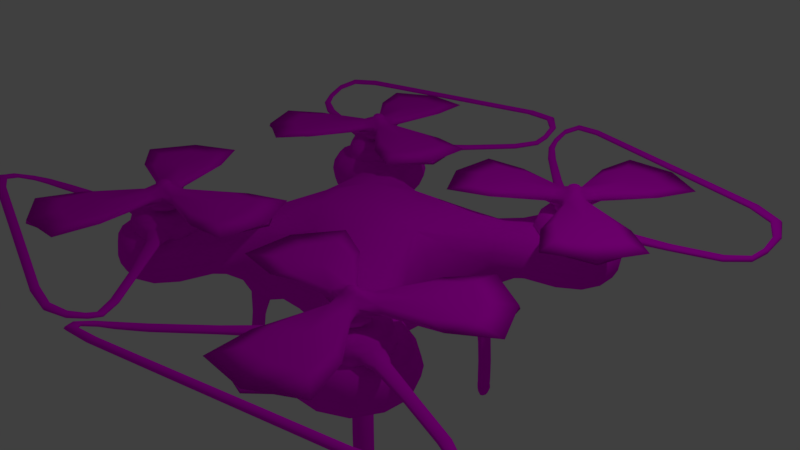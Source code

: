 # Source: Drone.blend  (saved by Blender 2.79.0; exported with 4.5.12 LTS)
import bpy
from mathutils import Matrix  # noqa: F401  (used for matrix-valued properties, if any)

bpy.ops.wm.read_factory_settings(use_empty=True)
scene = bpy.context.scene
scene.name = 'Scene'

# ---- collections
col_collection_1 = bpy.data.collections.new('Collection 1'); scene.collection.children.link(col_collection_1)

# ---- images (referenced by path relative to the original .blend; pixels are not part of the script)
import os
ASSET_DIR = os.environ.get("B2B_ASSET_DIR", "")  # directory of the original .blend (textures are referenced by path, not embedded)
HERE = os.path.dirname(os.path.abspath(__file__))  # packed textures are extracted next to this script under _unpacked/

def load_image(name, relpath, width, height, colorspace="sRGB"):
    """Load a texture the original file referenced (path relative to the .blend, or extracted next to this script)."""
    p = next((c for c in (os.path.join(HERE, relpath), os.path.join(ASSET_DIR, relpath)) if relpath and os.path.exists(c)), "")
    if p:
        img = bpy.data.images.load(p, check_existing=True)
        img.name = name
    else:  # same state as the original file: an image datablock whose file is absent (Cycles renders it pink)
        img = bpy.data.images.new(name, width, height)
        img.source = "FILE"
        img.filepath = "//" + (relpath or name)
    img.colorspace_settings.name = colorspace
    return img
img_drone_diffuse = load_image('Drone_Diffuse', 'Drone_Diffuse.png', 1024, 1024, 'sRGB')

# ---- materials (node trees are filled in below, after node groups)
mat_material = bpy.data.materials.new('Material')
mat_material.alpha_threshold = 0.0
mat_material.roughness = 0.5
mat_material.line_color = (0.0, 0.0, 0.0, 1.0)

# ---- material node trees
mat_material.use_nodes = True; mat_material.node_tree.nodes.clear()
_N = mat_material.node_tree.nodes; _L = mat_material.node_tree.links
n0 = _N.new('ShaderNodeOutputMaterial'); n0.name = 'Material Output'; n0.location = (300, 300)
n1 = _N.new('ShaderNodeBsdfDiffuse'); n1.name = 'Diffuse BSDF'; n1.location = (140, 304)
n2 = _N.new('ShaderNodeTexImage'); n2.name = 'Image Texture'; n2.location = (-25, 283)
n2.width = 140
n2.image = img_drone_diffuse
_L.new(n1.outputs[0], n0.inputs[0])
_L.new(n2.outputs[0], n1.inputs[0])
n0.is_active_output = True

# ---- world
world_world = bpy.data.worlds.new('World'); scene.world = world_world
world_world.color = (0.05088, 0.05088, 0.05088)
world_world.use_sun_shadow = False
world_world.sun_shadow_jitter_overblur = 0.0
world_world.cycles.sampling_method = 'MANUAL'

# ---- cameras
cam_camera = bpy.data.cameras.new('Camera')
cam_camera.clip_end = 100.0
cam_camera.lens = 35.0
cam_camera.sensor_width = 32.0
cam_camera.sensor_height = 18.0
cam_camera.ortho_scale = 7.314
cam_camera.dof.focus_distance = 0.0

# ---- lights
light_lamp = bpy.data.lights.new('Lamp', 'POINT')
light_lamp.transmission_factor = 0.0
light_lamp.cutoff_distance = 30.0
light_lamp.energy = 100.0
light_lamp.shadow_buffer_clip_start = 1.001
light_lamp.shadow_soft_size = 0.1
light_lamp.shadow_maximum_resolution = 0.006
light_lamp.use_absolute_resolution = True

# ---- meshes
me_cube = bpy.data.meshes.new('Cube')
me_cube.from_pydata([(-0.4389, -0.4389, 0.7295), (-1.353, -1.642, -0.2139), (-1.024, -1.704, 0.224), (-1.651, -1.334, 0.3913), (-1.334, -1.651, 0.3913), (-1.75, -2.201, 0.385), (-2.201, -1.75, 0.385), (-1.676, -1.024, -0.002571), (-1.642, -1.354, -0.2139), (-2.449, -1.95, 0.2458), (-1.95, -2.449, 0.2458), (-2.201, -1.75, -0.1569), (-1.75, -2.201, -0.1569), (-2.319, -1.345, -0.01092), (-1.345, -2.319, 0.24), (-0.26, -0.2743, -1.107), (-0.3299, -0.6966, -0.8654), (-0.7009, -0.3409, -0.8581), (-1.09, -0.9982, -2.094), (-1.147, -0.452, -0.07479), (-0.7651, -1.097, 0.5264), (-1.097, -0.7652, 0.5264), (-0.4521, -1.165, 0.3134), (-1.176, -0.9936, -2.086), (-0.452, -1.125, -0.08212), (-1.164, -0.4522, 0.3134), (-1.345, -2.319, -0.01092), (-2.319, -1.345, 0.24), (-1.95, -2.449, 0.00501), (-2.449, -1.95, 0.00501), (-1.704, -1.024, 0.224), (-1.024, -1.676, -0.002563), (-0.6474, -0.9278, -0.578), (-0.9372, -0.6617, -0.5706), (-0.6918, -1.071, -0.3954), (-1.097, -0.6881, -0.3867), (-1.199, -1.082, -0.3609), (-1.083, -1.199, -0.3622), (-1.14, -1.055, -2.133), (-1.046, -1.148, -2.133), (-1.188, -1.111, -2.086), (-0.9887, -1.18, -2.086), (-0.9873, -1.098, -2.094), (-1.103, -1.199, -2.086), (-1.055, -1.145, -0.8748), (-0.937, -1.053, -0.945), (-0.9436, -1.127, -0.8708), (-1.137, -1.059, -0.8722), (-1.126, -0.9449, -0.8679), (-1.037, -0.9558, -0.9447), (-1.097, -1.194, -1.63), (-0.9833, -1.096, -1.691), (-0.9834, -1.176, -1.629), (-1.181, -1.107, -1.628), (-1.169, -0.991, -1.627), (-1.085, -0.9973, -1.691), (-1.183, -1.11, -2.023), (-0.9906, -1.097, -2.022), (-1.172, -0.9972, -2.005), (-0.9919, -1.176, -2.023), (-1.102, -1.194, -2.005), (-1.089, -1.002, -2.038), (-1.089, -1.002, -2.022), (-1.102, -1.194, -2.024), (-0.9917, -1.176, -2.005), (-1.172, -0.9973, -2.023), (-0.9907, -1.097, -2.038), (-1.183, -1.11, -2.005), (-1.958, -1.64, 0.346), (-1.785, -1.795, 0.6271), (-1.635, -1.957, 0.346), (-1.805, -1.79, 0.6271), (-1.683, -1.361, 0.4707), (-0.8432, -2.755, 0.5119), (-2.965, -2.201, 0.4707), (-1.361, -1.678, 0.4707), (-1.91, -2.236, 0.4707), (-2.119, -1.482, 0.4707), (-1.973, -1.625, 0.5954), (-2.035, -1.865, 0.5954), (-1.858, -2.038, 0.5954), (-1.62, -1.972, 0.5954), (-1.558, -1.732, 0.5954), (-1.734, -1.559, 0.5954), (-1.921, -1.833, 0.6617), (-1.705, -1.889, 0.6617), (-1.799, -1.81, 0.6271), (-1.794, -1.787, 0.6271), (-1.788, -1.807, 0.6271), (-1.772, -1.704, 0.9458), (-1.821, -1.893, 0.9458), (-1.888, -1.708, 0.6617), (-1.672, -1.764, 0.6617), (-1.829, -1.923, 0.6617), (-1.764, -1.674, 0.6617), (-1.829, -1.808, 1.003), (-1.763, -1.789, 1.003), (-1.727, -1.867, 0.9458), (-1.891, -1.825, 0.9458), (-1.866, -1.73, 0.9458), (-1.702, -1.772, 0.9458), (-1.588, -1.741, 0.7185), (-1.98, -2.505, 0.889), (-1.951, -1.647, 0.7185), (-2.558, -1.048, 0.7753), (-2.005, -1.856, 0.7185), (-1.948, -1.84, 0.8321), (-1.642, -1.95, 0.7185), (-1.684, -1.909, 0.8321), (-1.851, -2.008, 0.7185), (-1.067, -1.059, 0.8322), (-1.742, -1.589, 0.7185), (-1.757, -1.646, 0.8321), (-0.2139, -1.362, 0.8322), (-2.966, -0.6463, 0.8321), (-2.21, -3.387, 0.8321), (-2.802, -1.537, 0.8321), (-1.52, -2.8, 0.8322), (-2.316, -1.286, 0.889), (-2.073, -0.7973, 0.8321), (-0.7661, -1.514, 0.7753), (-0.7913, -2.06, 0.8322), (-1.093, -1.604, 0.889), (-2.065, -2.833, 0.7753), (-2.525, -2.538, 0.8321), (-2.232, -1.919, 0.3933), (-1.474, -2.116, 0.3933), (-2.232, -1.919, 0.5481), (-1.474, -2.116, 0.5481), (-1.358, -1.997, 0.4707), (-1.59, -2.234, 0.4707), (-2.187, -2.082, 0.4707), (-2.277, -1.757, 0.4707), (-0.1554, -3.837, 0.7051), (-0.843, -2.755, 0.4516), (-0.7947, -2.709, 0.4819), (-0.8915, -2.8, 0.4816), (-3.927, -2.834, 0.7322), (-2.985, -2.128, 0.5009), (-2.985, -2.128, 0.4405), (-3.006, -2.055, 0.4707), (-3.443, -3.209, 0.7815), (-3.44, -3.207, 0.8417), (-0.1181, -3.868, 0.7377), (-3.88, -2.818, 0.6984), (-3.93, -2.835, 0.6719), (-0.07792, -3.9, 0.71), (-3.977, -2.852, 0.7057), (-0.1152, -3.869, 0.6775), (-3.394, -3.158, 0.8069), (-3.488, -3.257, 0.8162), (-0.6066, -4.01, 0.8151), (-1.567, -3.759, 0.8155), (-2.528, -3.508, 0.8159), (-0.6534, -3.892, 0.808), (-1.567, -3.647, 0.8077), (-2.481, -3.403, 0.8073), (-0.6315, -3.95, 0.8417), (-1.568, -3.702, 0.8417), (-2.504, -3.455, 0.8417), (-0.6285, -3.951, 0.7815), (-1.567, -3.704, 0.7815), (-2.505, -3.456, 0.7815), (-0.09701, -3.509, 0.5491), (-0.1427, -3.528, 0.5783), (-0.1872, -3.547, 0.5473), (-3.843, -2.461, 0.5015), (-3.813, -2.505, 0.5304), (-3.842, -2.461, 0.5618), (-0.1416, -3.528, 0.518), (-3.873, -2.418, 0.5328), (-1.796, -1.799, 0.5954), (-1.807, -1.802, 0.6271), (-0.9928, -0.9929, 0.5454), (-0.4447, -0.8284, -0.6739), (-1.164, -2.046, -0.01897), (-1.714, -1.109, 0.3362), (-2.046, -1.164, -0.01897), (-0.5106, -0.8229, 0.6513), (-0.8504, -0.4548, -0.6629), (-0.8228, -0.5106, 0.6513), (-1.037, 0.0, -0.1756), (-1.956, -1.55, 0.3963), (-1.954, -1.555, -0.1916), (-1.55, -1.956, 0.3963), (-2.294, -1.431, 0.354), (-0.4585, 0.0, 0.7843), (-1.555, -1.954, -0.1916), (0.0, -0.9933, -0.1903), (0.0, -0.4585, 0.7843), (-1.109, -1.714, 0.3362), (-0.5236, -1.08, -0.2707), (-1.141, -0.9718, -2.089), (-1.665, -1.108, -0.1092), (-1.596, -2.463, 0.003199), (-2.463, -1.596, 0.003199), (-2.397, -1.923, 0.3551), (-2.399, -1.925, -0.1087), (-1.923, -2.397, 0.3551), (-2.277, -2.277, 0.2485), (-1.925, -2.399, -0.1087), (-2.037, -2.037, 0.3951), (-1.431, -2.294, 0.354), (-2.037, -2.037, -0.1668), (-2.295, -1.427, -0.1274), (-1.427, -2.295, -0.1274), (-0.277, -0.517, -1.045), (-0.5003, -0.2905, -1.044), (-0.261, 0.0, -1.109), (0.0, -0.2751, -1.109), (-0.742, 0.0, -0.8119), (0.0, -0.7115, -0.8265), (-0.5877, -0.6002, -0.883), (-1.536, -1.536, 0.4151), (-1.138, -0.5034, 0.4742), (-0.5033, -1.138, 0.4742), (-1.108, -1.666, -0.1092), (-1.557, -1.558, -0.2661), (-1.113, -0.5226, -0.2593), (-1.359, -1.184, -0.2587), (-1.374, -0.8213, 0.2385), (-1.08, -1.345, 0.4185), (-1.345, -1.08, 0.4185), (-0.8209, -1.329, -0.008136), (-1.184, -1.36, -0.259), (-1.164, -2.054, 0.2359), (-2.054, -1.164, 0.2359), (-1.015, 0.0, 0.4186), (0.0, -1.015, 0.4185), (-1.596, -2.463, 0.2416), (-2.463, -1.596, 0.2416), (-2.277, -2.277, 0.002838), (-1.334, -0.8209, -0.006312), (-0.8211, -1.374, 0.2385), (-0.4403, -1.167, 0.1269), (-1.172, -0.4404, 0.1288), (-1.316, -2.327, 0.1148), (-2.327, -1.316, 0.1148), (-1.954, -2.466, 0.1257), (-2.466, -1.954, 0.1257), (-1.688, -0.9909, 0.1075), (-0.9909, -1.688, 0.1075), (-0.8431, -1.001, -0.6458), (-0.9898, -0.8619, -0.6437), (-0.863, -1.09, -0.5608), (-1.1, -0.8587, -0.5564), (-1.134, -1.042, -0.5542), (-1.044, -1.135, -0.5565), (-0.5509, -0.9802, -0.5128), (-0.8274, -0.8448, -0.5958), (-1.015, -0.5517, -0.5013), (-0.9195, -1.158, -0.3155), (-1.165, -0.9162, -0.3117), (-1.178, -1.178, -0.417), (-1.098, -1.109, -2.133), (-1.002, -1.11, -2.133), (-1.103, -1.012, -2.133), (-1.003, -1.173, -2.133), (-1.168, -1.009, -2.133), (-1.176, -1.097, -2.133), (-1.089, -1.186, -2.133), (-1.143, -0.9955, -0.85), (-1.035, -1.048, -2.096), (-1.109, -1.115, -0.894), (-1.04, -1.202, -2.085), (-0.9198, -1.092, -0.9072), (-1.09, -0.9254, -0.9061), (-1.186, -1.043, -1.616), (-0.9808, -1.008, -0.9642), (-1.152, -1.164, -1.641), (-0.9936, -1.148, -0.854), (-0.9607, -1.139, -1.655), (-1.083, -1.18, -1.254), (-0.9701, -1.084, -1.339), (-0.9713, -1.162, -1.252), (-1.167, -1.094, -1.251), (-1.156, -0.9784, -1.249), (-1.071, -0.9865, -1.339), (-1.134, -0.9699, -1.654), (-1.031, -1.048, -1.711), (-1.034, -1.197, -1.619), (-1.041, -1.197, -2.021), (-0.9697, -1.14, -2.029), (-1.041, -1.197, -2.002), (-1.101, -1.196, -1.911), (-0.9867, -1.097, -1.939), (-0.9877, -1.178, -1.911), (-1.184, -1.11, -1.911), (-1.173, -0.9936, -1.91), (-1.088, -0.9988, -1.939), (-1.155, -1.165, -2.008), (-1.037, -1.05, -2.042), (-1.138, -0.9765, -2.029), (-1.193, -1.046, -2.085), (-1.159, -1.169, -2.088), (-0.9655, -1.143, -2.089), (-1.102, -1.197, -2.039), (-0.9879, -1.097, -2.052), (-0.9891, -1.179, -2.039), (-1.186, -1.111, -2.039), (-1.175, -0.9943, -2.039), (-1.09, -0.9991, -2.052), (-1.101, -1.191, -2.008), (-0.9936, -1.097, -2.023), (-0.9947, -1.174, -2.008), (-1.18, -1.109, -2.008), (-1.169, -1.0, -2.007), (-1.089, -1.005, -2.023), (-1.101, -1.191, -2.021), (-0.9937, -1.097, -2.035), (-0.9949, -1.174, -2.021), (-1.18, -1.11, -2.021), (-1.169, -1.0, -2.021), (-1.089, -1.005, -2.035), (-1.138, -0.9764, -2.012), (-1.188, -1.047, -2.002), (-0.9695, -1.14, -2.012), (-1.037, -1.05, -2.027), (-1.155, -1.165, -2.026), (-1.188, -1.047, -2.02), (-2.119, -1.482, 0.346), (-2.232, -1.919, 0.346), (-1.91, -2.236, 0.346), (-1.474, -2.116, 0.346), (-1.361, -1.678, 0.346), (-1.683, -1.361, 0.346), (-1.796, -1.799, 0.346), (-2.09, -1.509, 0.5711), (-2.194, -1.909, 0.5862), (-1.9, -2.198, 0.5711), (-1.502, -2.088, 0.5862), (-1.399, -1.688, 0.5711), (-1.693, -1.399, 0.5711), (-1.918, -1.358, 0.4707), (-1.476, -1.473, 0.4707), (-1.325, -1.883, 0.4707), (-1.703, -2.268, 0.4707), (-2.105, -2.165, 0.4707), (-2.25, -1.643, 0.4707), (-1.863, -1.557, 0.5954), (-1.67, -1.831, 0.6617), (-1.83, -1.808, 0.6549), (-1.805, -1.832, 0.6549), (-1.772, -1.823, 0.6549), (-1.763, -1.789, 0.6549), (-1.788, -1.765, 0.6549), (-1.821, -1.774, 0.6549), (-1.77, -1.894, 0.9458), (-2.006, -1.856, 0.6728), (-1.851, -2.009, 0.6728), (-1.642, -1.951, 0.6728), (-1.587, -1.741, 0.6728), (-1.742, -1.588, 0.6728), (-1.951, -1.646, 0.6728), (-1.762, -1.924, 0.6617), (-1.888, -1.891, 0.6617), (-1.922, -1.766, 0.6617), (-1.831, -1.673, 0.6617), (-1.705, -1.706, 0.6617), (-1.796, -1.799, 1.003), (-1.861, -1.816, 0.9915), (-1.818, -1.859, 0.9915), (-1.747, -1.839, 0.9915), (-1.731, -1.781, 0.9915), (-1.775, -1.738, 0.9915), (-1.846, -1.758, 0.9915), (-1.95, -1.954, 0.7185), (-1.823, -1.703, 0.9458), (-1.643, -1.643, 0.7185), (-1.701, -1.823, 0.9458), (-2.008, -1.743, 0.7185), (-1.738, -2.009, 0.7185), (-1.675, -2.164, 0.8321), (-1.866, -1.869, 0.9458), (-2.08, -2.059, 0.8321), (-1.855, -1.588, 0.7185), (-1.88, -1.423, 0.8321), (-1.727, -1.728, 0.9458), (-1.541, -1.511, 0.8322), (-1.585, -1.854, 0.7185), (-1.429, -1.914, 0.8322), (-1.892, -1.774, 0.9458), (-2.173, -1.721, 0.8321), (-1.397, -1.688, 0.7611), (-1.535, -1.727, 0.9032), (-2.092, -1.507, 0.7611), (-1.989, -1.608, 0.9032), (-1.977, -1.848, 0.7753), (-1.919, -1.832, 0.889), (-1.663, -1.93, 0.7753), (-1.705, -1.888, 0.889), (-1.901, -2.2, 0.7611), (-1.865, -2.061, 0.9032), (-1.749, -1.618, 0.7753), (-1.764, -1.675, 0.889), (-1.579, -3.36, 0.8321), (-2.747, -3.056, 0.8321), (-2.41, -0.3465, 0.8321), (-0.5533, -0.8294, 0.8322), (-0.2322, -1.993, 0.8322), (-3.257, -1.206, 0.8321), (-0.2029, -1.359, 0.7895), (-0.5826, -1.464, 0.8748), (-2.974, -0.6383, 0.7895), (-2.693, -0.9147, 0.8748), (-2.213, -3.398, 0.7895), (-2.113, -3.017, 0.8748), (-1.142, -1.265, 0.8748), (-0.9234, -1.103, 0.7895), (-2.835, -1.39, 0.7895), (-2.22, -0.7658, 0.7895), (-2.32, -2.46, 0.8748), (-1.661, -2.632, 0.8748), (-2.586, -1.499, 0.8748), (-1.631, -2.902, 0.7895), (-2.107, -1.014, 0.8748), (-0.6903, -1.948, 0.7895), (-0.9612, -1.921, 0.8748), (-2.479, -2.682, 0.7895), (-2.232, -1.919, 0.4405), (-1.474, -2.116, 0.4405), (-2.379, -1.96, 0.5101), (-1.351, -2.24, 0.5122), (-1.251, -2.21, 0.4735), (-1.382, -2.341, 0.4734), (-2.394, -2.067, 0.4707), (-2.447, -1.876, 0.4707), (-2.198, -2.041, 0.4126), (-2.266, -1.798, 0.4126), (-1.387, -2.027, 0.4126), (-1.561, -2.204, 0.4126), (-2.266, -1.798, 0.5288), (-2.198, -2.041, 0.5288), (-1.561, -2.204, 0.5288), (-1.387, -2.027, 0.5288), (-0.3522, -3.268, 0.4737), (-0.3527, -3.268, 0.534), (-0.3052, -3.231, 0.5043), (-0.3998, -3.304, 0.5035), (-0.8795, -2.789, 0.5043), (-0.8068, -2.721, 0.5045), (-0.8067, -2.721, 0.4592), (-0.8793, -2.789, 0.459), (-3.577, -2.316, 0.4558), (-3.576, -2.316, 0.5161), (-3.554, -2.382, 0.4856), (-3.599, -2.25, 0.4862), (-2.97, -2.183, 0.4933), (-2.97, -2.183, 0.4481), (-3.001, -2.073, 0.4933), (-3.001, -2.073, 0.4481), (-0.2657, -3.993, 0.7555), (-0.2691, -3.992, 0.8157), (-0.2343, -4.045, 0.7887), (-0.3005, -3.939, 0.7824), (-3.799, -3.053, 0.7541), (-3.796, -3.052, 0.8143), (-3.744, -3.012, 0.7797), (-3.851, -3.093, 0.7887), (-3.964, -2.847, 0.7274), (-0.1447, -3.845, 0.6832), (-3.476, -3.244, 0.8376), (-3.405, -3.17, 0.8306), (-3.478, -3.246, 0.7925), (-3.407, -3.171, 0.7855), (-0.6135, -3.994, 0.8368), (-1.568, -3.744, 0.8371), (-2.522, -3.494, 0.8374), (-0.6487, -3.906, 0.8315), (-1.568, -3.661, 0.8312), (-2.486, -3.415, 0.8309), (-0.6113, -3.995, 0.7916), (-1.567, -3.745, 0.7919), (-2.522, -3.495, 0.7922), (-0.6465, -3.907, 0.7863), (-1.567, -3.662, 0.7861), (-2.487, -3.416, 0.7858), (-1.087, -3.884, 0.8153), (-2.047, -3.633, 0.8157), (-3.008, -3.383, 0.816), (-1.11, -3.77, 0.8078), (-2.024, -3.525, 0.8075), (-2.938, -3.281, 0.8071), (-1.1, -3.826, 0.8417), (-2.036, -3.579, 0.8417), (-2.972, -3.331, 0.8417), (-1.098, -3.828, 0.7815), (-2.036, -3.58, 0.7815), (-2.974, -3.332, 0.7815), (-0.1764, -3.542, 0.5701), (-0.1087, -3.513, 0.5715), (-0.1079, -3.514, 0.5263), (-3.82, -2.494, 0.5534), (-3.821, -2.494, 0.5081), (-3.866, -2.429, 0.5099), (-3.865, -2.428, 0.5551), (-3.891, -2.821, 0.7219), (-3.893, -2.822, 0.6768), (-3.966, -2.848, 0.6822), (-3.956, -2.603, 0.6071), (-3.917, -2.617, 0.5746), (-3.877, -2.63, 0.6023), (-3.916, -2.616, 0.6348), (-0.1756, -3.542, 0.5249), (-0.1468, -3.844, 0.7283), (-0.08868, -3.892, 0.732), (-0.08654, -3.892, 0.6868), (-0.09971, -3.68, 0.5856), (-0.0585, -3.684, 0.6174), (-0.1016, -3.68, 0.6459), (-0.1428, -3.676, 0.6141), (-2.039, -1.736, 0.5954), (-1.972, -1.977, 0.5954), (-1.73, -2.04, 0.5954), (-1.554, -1.861, 0.5954), (-1.621, -1.62, 0.5954), (-1.776, -1.718, 0.5954), (-1.716, -1.776, 0.5954), (-1.737, -1.857, 0.5954), (-1.817, -1.879, 0.5954), (-1.877, -1.821, 0.5954), (-1.856, -1.74, 0.5954), (-1.807, -1.802, 0.5925), (-1.799, -1.81, 0.5925), (-1.788, -1.807, 0.5925), (-1.785, -1.795, 0.5925), (-1.794, -1.787, 0.5925), (-1.805, -1.79, 0.5925), (-1.785, -1.801, 0.6271), (-1.793, -1.81, 0.6271), (-1.805, -1.807, 0.6271), (-1.808, -1.796, 0.6271), (-1.799, -1.787, 0.6271), (-1.788, -1.79, 0.6271), (-1.262, -2.04, 0.3543), (-0.9187, -0.9472, -0.6565), (-1.808, -1.808, 0.4123), (-0.7782, -0.7783, 0.6233), (-1.813, -1.813, -0.2147), (-1.052, -0.8105, -0.6096), (-1.259, -2.029, -0.1381), (-0.8268, 0.0, 0.6327), (-0.809, -1.042, -0.6133), (0.0, -0.827, 0.6327), (0.0, 0.0, 0.782), (-2.029, -1.259, -0.1381), (-2.04, -1.262, 0.3543), (-1.632, -2.418, 0.3405), (-1.631, -2.42, -0.1005), (-2.418, -1.632, 0.3405), (-2.42, -1.631, -0.1005), (-2.227, -2.227, 0.3605), (-2.229, -2.229, -0.1137), (0.0, -0.5218, -1.034), (-0.4632, -0.4799, -1.006), (-0.5117, 0.0, -1.03), (0.0, 0.0, -1.083), (-1.253, -1.253, 0.4455), (-1.389, -0.8846, 0.357), (-0.8845, -1.389, 0.3571), (-0.9571, -1.128, -0.5284), (-1.326, -1.327, -0.3305), (-1.13, -0.9534, -0.5245), (-1.127, -2.054, 0.1079), (-2.054, -1.127, 0.1079), (-1.069, 0.0, 0.1474), (0.0, -1.059, 0.1436), (-1.584, -2.476, 0.1226), (-2.476, -1.584, 0.1226), (-2.294, -2.294, 0.126), (-1.352, -0.7982, 0.1142), (-0.7981, -1.351, 0.1138), (-0.7145, -0.722, -0.699), (0.0, -0.8626, -0.5311), (-0.93, -1.285, -0.1322), (-0.9258, 0.0, -0.5091), (-1.29, -0.9295, -0.1302), (-1.107, -1.108, -0.585), (-1.144, -1.154, -2.133), (-1.051, -1.063, -2.133), (-0.9847, -1.142, -2.133), (-1.138, -0.9919, -2.133), (-1.044, -1.191, -2.133), (-1.183, -1.05, -2.133), (-1.121, -0.958, -1.288), (-1.172, -1.03, -1.233), (-1.017, -1.037, -1.367), (-1.138, -1.15, -1.27), (-1.022, -1.183, -1.236), (-0.9486, -1.126, -1.289), (-1.138, -0.9723, -1.922), (-1.034, -1.048, -1.948), (-1.038, -1.199, -1.906), (-1.189, -1.045, -1.905), (-1.155, -1.166, -1.916), (-0.9649, -1.141, -1.923), (-1.14, -0.9729, -2.044), (-1.035, -1.049, -2.056), (-1.04, -1.2, -2.037), (-1.191, -1.046, -2.037), (-1.157, -1.168, -2.042), (-0.9662, -1.142, -2.045), (-1.185, -1.049, -2.018), (-1.185, -1.049, -2.005), (-1.153, -1.163, -2.024), (-1.153, -1.163, -2.011), (-0.9733, -1.139, -2.027), (-0.9732, -1.139, -2.014), (-1.043, -1.194, -2.005), (-1.038, -1.051, -2.029), (-1.136, -0.9801, -2.014), (-1.136, -0.9802, -2.027), (-1.038, -1.051, -2.04), (-1.043, -1.194, -2.019), (-1.918, -1.358, 0.346), (-2.44, -1.9, 0.4392), (-2.401, -2.043, 0.4392), (-1.365, -2.325, 0.442), (-1.267, -2.226, 0.442), (-1.476, -1.473, 0.346), (-2.44, -1.9, 0.5022), (-1.908, -1.397, 0.5711), (-2.401, -2.043, 0.5022), (-1.365, -2.325, 0.5049), (-1.267, -2.226, 0.505), (-1.504, -1.501, 0.5711), (-1.787, -1.832, 0.6549), (-1.806, -1.765, 0.6549), (-1.821, -1.823, 0.6549), (-1.83, -1.79, 0.6549), (-1.763, -1.807, 0.6549), (-1.772, -1.774, 0.6549), (-1.738, -2.01, 0.6728), (-1.855, -1.587, 0.6728), (-1.951, -1.955, 0.6728), (-2.009, -1.743, 0.6728), (-1.584, -1.854, 0.6728), (-1.642, -1.642, 0.6728), (-1.78, -1.858, 0.9915), (-1.813, -1.739, 0.9915), (-1.848, -1.849, 0.9829), (-1.867, -1.782, 0.9829), (-1.726, -1.815, 0.9829), (-1.744, -1.748, 0.9829), (-1.722, -2.135, 0.7753), (-1.742, -2.039, 0.889), (-1.961, -1.982, 0.889), (-2.025, -2.057, 0.7753), (-1.906, -1.471, 0.7753), (-1.873, -1.564, 0.889), (-1.615, -1.631, 0.889), (-1.542, -1.566, 0.7753), (-1.458, -1.868, 0.7753), (-1.555, -1.85, 0.889), (-2.032, -1.725, 0.889), (-2.125, -1.694, 0.7753), (-1.766, -3.291, 0.8006), (-1.745, -3.038, 0.8637), (-2.445, -2.856, 0.8637), (-2.551, -3.087, 0.8006), (-2.535, -0.5012, 0.8006), (-2.387, -0.7078, 0.8637), (-0.7488, -1.134, 0.8637), (-0.519, -1.026, 0.8006), (-0.3034, -1.807, 0.8006), (-0.5563, -1.832, 0.8637), (-2.896, -1.223, 0.8637), (-3.104, -1.079, 0.8006), (-2.117, -2.124, 0.346), (-2.239, -1.684, 0.346), (-1.354, -1.913, 0.346), (-1.674, -2.239, 0.346), (-2.114, -2.111, 0.5754), (-2.229, -1.694, 0.5754), (-1.368, -1.917, 0.5754), (-1.67, -2.225, 0.5754), (-0.3168, -3.24, 0.4815), (-0.3878, -3.295, 0.4809), (-0.3172, -3.24, 0.5268), (-0.3881, -3.295, 0.5262), (-3.56, -2.365, 0.4631), (-3.593, -2.267, 0.4635), (-3.559, -2.365, 0.5083), (-3.593, -2.267, 0.5088), (-0.2413, -4.032, 0.7653), (-0.291, -3.953, 0.7606), (-0.2438, -4.031, 0.8105), (-0.2935, -3.952, 0.8058), (-3.759, -3.023, 0.7582), (-3.839, -3.084, 0.765), (-3.756, -3.022, 0.8034), (-3.836, -3.083, 0.8102), (-1.091, -3.869, 0.8369), (-2.045, -3.619, 0.8372), (-2.999, -3.369, 0.8375), (-1.108, -3.784, 0.8314), (-2.027, -3.538, 0.8311), (-2.946, -3.293, 0.8308), (-1.089, -3.87, 0.7918), (-2.044, -3.62, 0.7921), (-3.0, -3.37, 0.7923), (-1.107, -3.784, 0.7862), (-2.027, -3.539, 0.7859), (-2.947, -3.294, 0.7856), (-3.945, -2.606, 0.6291), (-3.886, -2.627, 0.6255), (-3.888, -2.627, 0.5803), (-3.947, -2.607, 0.5839), (-0.1316, -3.677, 0.5919), (-0.133, -3.677, 0.6371), (-0.06976, -3.683, 0.6396), (-0.06832, -3.684, 0.5944), (-1.92, -1.767, 0.5954), (-1.831, -1.675, 0.5954), (-1.886, -1.89, 0.5954), (-1.762, -1.922, 0.5954), (-1.673, -1.831, 0.5954), (-1.707, -1.707, 0.5954), (-1.808, -1.796, 0.5925), (-1.805, -1.807, 0.5925), (-1.793, -1.81, 0.5925), (-1.785, -1.801, 0.5925), (-1.788, -1.79, 0.5925), (-1.799, -1.787, 0.5925)], [], [(0, 189, 544, 186), (0, 186, 541, 180), (0, 180, 537, 178), (0, 178, 543, 189), (1, 217, 561, 224), (1, 224, 574, 216), (1, 216, 540, 187), (1, 187, 538, 217), (2, 241, 571, 233), (2, 233, 559, 190), (2, 190, 534, 225), (2, 225, 563, 241), (3, 213, 557, 222), (3, 222, 558, 176), (3, 176, 546, 182), (3, 182, 536, 213), (4, 190, 559, 221), (4, 221, 557, 213), (4, 213, 536, 184), (4, 184, 534, 190), (5, 202, 534, 184), (5, 184, 536, 201), (5, 201, 551, 198), (5, 198, 547, 202), (6, 201, 536, 182), (6, 182, 546, 185), (6, 185, 549, 196), (6, 196, 551, 201), (7, 240, 570, 232), (7, 232, 576, 193), (7, 193, 545, 177), (7, 177, 564, 240), (8, 193, 576, 219), (8, 219, 561, 217), (8, 217, 538, 183), (8, 183, 545, 193), (9, 239, 569, 199), (9, 199, 551, 196), (9, 196, 549, 230), (9, 230, 568, 239), (10, 238, 567, 229), (10, 229, 547, 198), (10, 198, 551, 199), (10, 199, 569, 238), (11, 204, 545, 183), (11, 183, 538, 203), (11, 203, 552, 197), (11, 197, 550, 204), (12, 203, 538, 187), (12, 187, 540, 205), (12, 205, 548, 200), (12, 200, 552, 203), (13, 237, 564, 177), (13, 177, 545, 204), (13, 204, 550, 195), (13, 195, 568, 237), (14, 236, 563, 225), (14, 225, 534, 202), (14, 202, 547, 229), (14, 229, 567, 236), (15, 208, 556, 209), (15, 209, 553, 206), (15, 206, 554, 207), (15, 207, 555, 208), (16, 211, 573, 174), (16, 174, 572, 212), (16, 212, 554, 206), (16, 206, 553, 211), (17, 212, 572, 179), (17, 179, 575, 210), (17, 210, 555, 207), (17, 207, 554, 212), (18, 192, 596, 301), (18, 301, 597, 262), (18, 262, 579, 256), (18, 256, 581, 192), (19, 235, 565, 181), (19, 181, 575, 218), (19, 218, 576, 232), (19, 232, 570, 235), (20, 215, 543, 178), (20, 178, 537, 173), (20, 173, 557, 221), (20, 221, 559, 215), (21, 173, 537, 180), (21, 180, 541, 214), (21, 214, 558, 222), (21, 222, 557, 173), (22, 234, 566, 228), (22, 228, 543, 215), (22, 215, 559, 233), (22, 233, 571, 234), (23, 293, 599, 300), (23, 300, 596, 192), (23, 192, 581, 258), (23, 258, 583, 293), (24, 191, 573, 188), (24, 188, 566, 234), (24, 234, 571, 223), (24, 223, 574, 191), (25, 214, 541, 227), (25, 227, 565, 235), (25, 235, 570, 220), (25, 220, 558, 214), (26, 205, 540, 175), (26, 175, 563, 236), (26, 236, 567, 194), (26, 194, 548, 205), (27, 185, 546, 226), (27, 226, 564, 237), (27, 237, 568, 230), (27, 230, 549, 185), (28, 200, 548, 194), (28, 194, 567, 238), (28, 238, 569, 231), (28, 231, 552, 200), (29, 197, 552, 231), (29, 231, 569, 239), (29, 239, 568, 195), (29, 195, 550, 197), (30, 176, 558, 220), (30, 220, 570, 240), (30, 240, 564, 226), (30, 226, 546, 176), (31, 216, 574, 223), (31, 223, 571, 241), (31, 241, 563, 175), (31, 175, 540, 216), (32, 248, 542, 242), (32, 242, 535, 249), (32, 249, 572, 174), (32, 174, 573, 248), (33, 249, 535, 243), (33, 243, 539, 250), (33, 250, 575, 179), (33, 179, 572, 249), (34, 251, 560, 244), (34, 244, 542, 248), (34, 248, 573, 191), (34, 191, 574, 251), (35, 250, 539, 245), (35, 245, 562, 252), (35, 252, 576, 218), (35, 218, 575, 250), (36, 252, 562, 246), (36, 246, 577, 253), (36, 253, 561, 219), (36, 219, 576, 252), (37, 253, 577, 247), (37, 247, 560, 251), (37, 251, 574, 224), (37, 224, 561, 253), (38, 258, 581, 256), (38, 256, 579, 254), (38, 254, 578, 259), (38, 259, 583, 258), (39, 254, 579, 255), (39, 255, 580, 257), (39, 257, 582, 260), (39, 260, 578, 254), (40, 294, 600, 299), (40, 299, 599, 293), (40, 293, 583, 259), (40, 259, 578, 294), (41, 295, 601, 298), (41, 298, 598, 264), (41, 264, 582, 257), (41, 257, 580, 295), (42, 262, 597, 297), (42, 297, 601, 295), (42, 295, 580, 255), (42, 255, 579, 262), (43, 264, 598, 296), (43, 296, 600, 294), (43, 294, 578, 260), (43, 260, 582, 264), (44, 270, 560, 247), (44, 247, 577, 263), (44, 263, 587, 272), (44, 272, 588, 270), (45, 268, 535, 242), (45, 242, 542, 265), (45, 265, 589, 273), (45, 273, 586, 268), (46, 265, 542, 244), (46, 244, 560, 270), (46, 270, 588, 274), (46, 274, 589, 265), (47, 263, 577, 246), (47, 246, 562, 261), (47, 261, 585, 275), (47, 275, 587, 263), (48, 261, 562, 245), (48, 245, 539, 266), (48, 266, 584, 276), (48, 276, 585, 261), (49, 266, 539, 243), (49, 243, 535, 268), (49, 268, 586, 277), (49, 277, 584, 266), (50, 280, 588, 272), (50, 272, 587, 269), (50, 269, 594, 284), (50, 284, 592, 280), (51, 279, 586, 273), (51, 273, 589, 271), (51, 271, 595, 285), (51, 285, 591, 279), (52, 271, 589, 274), (52, 274, 588, 280), (52, 280, 592, 286), (52, 286, 595, 271), (53, 269, 587, 275), (53, 275, 585, 267), (53, 267, 593, 287), (53, 287, 594, 269), (54, 267, 585, 276), (54, 276, 584, 278), (54, 278, 590, 288), (54, 288, 593, 267), (55, 278, 584, 277), (55, 277, 586, 279), (55, 279, 591, 289), (55, 289, 590, 278), (56, 319, 599, 299), (56, 299, 600, 318), (56, 318, 604, 311), (56, 311, 602, 319), (57, 317, 591, 285), (57, 285, 595, 316), (57, 316, 607, 303), (57, 303, 609, 317), (58, 315, 593, 288), (58, 288, 590, 314), (58, 314, 610, 306), (58, 306, 603, 315), (59, 281, 598, 298), (59, 298, 601, 282), (59, 282, 606, 310), (59, 310, 613, 281), (60, 283, 592, 284), (60, 284, 594, 290), (60, 290, 605, 302), (60, 302, 608, 283), (61, 291, 597, 301), (61, 301, 596, 292), (61, 292, 611, 313), (61, 313, 612, 291), (606, 309, 303, 607), (302, 308, 613, 608), (608, 613, 310, 304), (303, 309, 612, 609), (602, 311, 305, 603), (304, 310, 606, 607), (610, 611, 312, 306), (305, 311, 604, 605), (609, 612, 313, 307), (306, 312, 602, 603), (307, 313, 611, 610), (62, 314, 590, 289), (62, 289, 591, 317), (62, 317, 609, 307), (62, 307, 610, 314), (63, 318, 600, 296), (63, 296, 598, 281), (63, 281, 613, 308), (63, 308, 604, 318), (64, 316, 595, 286), (64, 286, 592, 283), (64, 283, 608, 304), (64, 304, 607, 316), (65, 292, 596, 300), (65, 300, 599, 319), (65, 319, 602, 312), (65, 312, 611, 292), (66, 282, 601, 297), (66, 297, 597, 291), (66, 291, 612, 309), (66, 309, 606, 282), (67, 290, 594, 287), (67, 287, 593, 315), (67, 315, 603, 305), (67, 305, 605, 290), (68, 321, 669, 320), (68, 320, 614, 325), (68, 325, 619, 326), (68, 326, 668, 321), (69, 344, 630, 528), (69, 528, 721, 525), (69, 525, 722, 533), (69, 533, 631, 344), (70, 326, 619, 324), (70, 324, 670, 323), (70, 323, 671, 322), (70, 322, 668, 326), (71, 346, 627, 532), (71, 532, 723, 527), (71, 527, 718, 531), (71, 531, 629, 346), (72, 334, 619, 325), (72, 325, 614, 333), (72, 333, 621, 332), (72, 332, 625, 334), (73, 440, 624, 422), (73, 422, 623, 439), (73, 439, 679, 436), (73, 436, 678, 440), (74, 448, 616, 425), (74, 425, 622, 447), (74, 447, 682, 445), (74, 445, 680, 448), (75, 335, 670, 324), (75, 324, 619, 334), (75, 334, 625, 331), (75, 331, 674, 335), (76, 337, 668, 322), (76, 322, 671, 336), (76, 336, 675, 329), (76, 329, 672, 337), (77, 333, 614, 320), (77, 320, 669, 338), (77, 338, 673, 327), (77, 327, 621, 333), (78, 511, 712, 521), (78, 521, 713, 339), (78, 339, 621, 327), (78, 327, 673, 511), (79, 512, 714, 520), (79, 520, 712, 511), (79, 511, 673, 328), (79, 328, 672, 512), (80, 513, 715, 519), (80, 519, 714, 512), (80, 512, 672, 329), (80, 329, 675, 513), (81, 514, 716, 518), (81, 518, 715, 513), (81, 513, 675, 330), (81, 330, 674, 514), (82, 515, 717, 517), (82, 517, 716, 514), (82, 514, 674, 331), (82, 331, 625, 515), (83, 339, 713, 516), (83, 516, 717, 515), (83, 515, 625, 332), (83, 332, 621, 339), (84, 356, 629, 341), (84, 341, 628, 355), (84, 355, 634, 348), (84, 348, 635, 356), (85, 354, 626, 343), (85, 343, 630, 340), (85, 340, 636, 350), (85, 350, 632, 354), (86, 342, 628, 530), (86, 530, 719, 523), (86, 523, 720, 529), (86, 529, 626, 342), (87, 345, 631, 533), (87, 533, 722, 526), (87, 526, 723, 532), (87, 532, 627, 345), (88, 343, 626, 529), (88, 529, 720, 524), (88, 524, 721, 528), (88, 528, 630, 343), (89, 377, 650, 394), (89, 394, 649, 367), (89, 367, 639, 364), (89, 364, 643, 377), (90, 373, 646, 392), (90, 392, 645, 347), (90, 347, 638, 361), (90, 361, 640, 373), (91, 357, 627, 346), (91, 346, 629, 356), (91, 356, 635, 353), (91, 353, 633, 357), (92, 340, 630, 344), (92, 344, 631, 358), (92, 358, 637, 351), (92, 351, 636, 340), (93, 355, 628, 342), (93, 342, 626, 354), (93, 354, 632, 349), (93, 349, 634, 355), (94, 358, 631, 345), (94, 345, 627, 357), (94, 357, 633, 352), (94, 352, 637, 358), (95, 360, 640, 361), (95, 361, 638, 359), (95, 359, 639, 365), (95, 365, 641, 360), (96, 364, 639, 359), (96, 359, 638, 362), (96, 362, 642, 363), (96, 363, 643, 364), (97, 347, 645, 390), (97, 390, 653, 369), (97, 369, 642, 362), (97, 362, 638, 347), (98, 381, 654, 388), (98, 388, 646, 373), (98, 373, 640, 360), (98, 360, 641, 381), (99, 367, 649, 386), (99, 386, 654, 381), (99, 381, 641, 365), (99, 365, 639, 367), (100, 369, 653, 384), (100, 384, 650, 377), (100, 377, 643, 363), (100, 363, 642, 369), (101, 379, 636, 351), (101, 351, 637, 368), (101, 368, 651, 383), (101, 383, 652, 379), (102, 412, 645, 392), (102, 392, 646, 411), (102, 411, 658, 406), (102, 406, 657, 412), (103, 375, 633, 353), (103, 353, 635, 370), (103, 370, 655, 385), (103, 385, 648, 375), (104, 410, 648, 385), (104, 385, 655, 409), (104, 409, 667, 403), (104, 403, 660, 410), (105, 370, 635, 348), (105, 348, 634, 366), (105, 366, 647, 387), (105, 387, 655, 370), (106, 382, 655, 387), (106, 387, 647, 374), (106, 374, 646, 388), (106, 388, 654, 382), (107, 371, 632, 350), (107, 350, 636, 379), (107, 379, 652, 389), (107, 389, 644, 371), (108, 372, 644, 389), (108, 389, 652, 380), (108, 380, 653, 390), (108, 390, 645, 372), (109, 366, 634, 349), (109, 349, 632, 371), (109, 371, 644, 391), (109, 391, 647, 366), (110, 408, 651, 378), (110, 378, 650, 407), (110, 407, 662, 398), (110, 398, 663, 408), (111, 368, 637, 352), (111, 352, 633, 375), (111, 375, 648, 393), (111, 393, 651, 368), (112, 378, 651, 393), (112, 393, 648, 376), (112, 376, 649, 394), (112, 394, 650, 378), (113, 399, 664, 401), (113, 401, 663, 398), (113, 398, 662, 402), (113, 402, 665, 399), (114, 397, 660, 403), (114, 403, 667, 400), (114, 400, 666, 404), (114, 404, 661, 397), (115, 396, 659, 405), (115, 405, 656, 395), (115, 395, 657, 406), (115, 406, 658, 396), (116, 409, 655, 382), (116, 382, 654, 413), (116, 413, 666, 400), (116, 400, 667, 409), (117, 414, 644, 372), (117, 372, 645, 412), (117, 412, 657, 395), (117, 395, 656, 414), (118, 413, 654, 386), (118, 386, 649, 415), (118, 415, 661, 404), (118, 404, 666, 413), (119, 415, 649, 376), (119, 376, 648, 410), (119, 410, 660, 397), (119, 397, 661, 415), (120, 416, 652, 383), (120, 383, 651, 408), (120, 408, 663, 401), (120, 401, 664, 416), (121, 417, 653, 380), (121, 380, 652, 416), (121, 416, 664, 399), (121, 399, 665, 417), (122, 407, 650, 384), (122, 384, 653, 417), (122, 417, 665, 402), (122, 402, 662, 407), (123, 418, 647, 391), (123, 391, 644, 414), (123, 414, 656, 405), (123, 405, 659, 418), (124, 411, 646, 374), (124, 374, 647, 418), (124, 418, 659, 396), (124, 396, 658, 411), (125, 427, 616, 419), (125, 419, 615, 428), (125, 428, 669, 321), (125, 321, 668, 427), (126, 429, 618, 420), (126, 420, 617, 430), (126, 430, 671, 323), (126, 323, 670, 429), (127, 431, 620, 421), (127, 421, 622, 432), (127, 432, 672, 328), (127, 328, 673, 431), (128, 433, 623, 422), (128, 422, 624, 434), (128, 434, 674, 330), (128, 330, 675, 433), (129, 434, 624, 423), (129, 423, 618, 429), (129, 429, 670, 335), (129, 335, 674, 434), (130, 430, 617, 424), (130, 424, 623, 433), (130, 433, 675, 336), (130, 336, 671, 430), (131, 432, 622, 425), (131, 425, 616, 427), (131, 427, 668, 337), (131, 337, 672, 432), (132, 428, 615, 426), (132, 426, 620, 431), (132, 431, 673, 338), (132, 338, 669, 428), (133, 504, 709, 510), (133, 510, 708, 460), (133, 460, 685, 454), (133, 454, 687, 504), (134, 442, 617, 420), (134, 420, 618, 441), (134, 441, 676, 435), (134, 435, 677, 442), (135, 441, 618, 423), (135, 423, 624, 440), (135, 440, 678, 437), (135, 437, 676, 441), (136, 439, 623, 424), (136, 424, 617, 442), (136, 442, 677, 438), (136, 438, 679, 439), (137, 496, 705, 502), (137, 502, 704, 459), (137, 459, 691, 456), (137, 456, 690, 496), (138, 447, 622, 421), (138, 421, 620, 449), (138, 449, 683, 444), (138, 444, 682, 447), (139, 450, 615, 419), (139, 419, 616, 448), (139, 448, 680, 443), (139, 443, 681, 450), (140, 449, 620, 426), (140, 426, 615, 450), (140, 450, 681, 446), (140, 446, 683, 449), (141, 488, 700, 463), (141, 463, 689, 455), (141, 455, 688, 464), (141, 464, 703, 488), (142, 461, 694, 485), (142, 485, 697, 462), (142, 462, 690, 456), (142, 456, 691, 461), (143, 505, 710, 509), (143, 509, 709, 504), (143, 504, 687, 452), (143, 452, 686, 505), (144, 497, 706, 501), (144, 501, 705, 496), (144, 496, 690, 457), (144, 457, 688, 497), (145, 498, 707, 500), (145, 500, 706, 497), (145, 497, 688, 455), (145, 455, 689, 498), (146, 506, 711, 508), (146, 508, 710, 505), (146, 505, 686, 453), (146, 453, 684, 506), (147, 459, 704, 499), (147, 499, 707, 498), (147, 498, 689, 458), (147, 458, 691, 459), (148, 460, 708, 507), (148, 507, 711, 506), (148, 506, 684, 451), (148, 451, 685, 460), (149, 462, 697, 482), (149, 482, 703, 464), (149, 464, 688, 457), (149, 457, 690, 462), (150, 463, 700, 479), (150, 479, 694, 461), (150, 461, 691, 458), (150, 458, 689, 463), (151, 471, 684, 453), (151, 453, 686, 465), (151, 465, 692, 477), (151, 477, 698, 471), (152, 472, 698, 477), (152, 477, 692, 466), (152, 466, 693, 478), (152, 478, 699, 472), (153, 473, 699, 478), (153, 478, 693, 467), (153, 467, 694, 479), (153, 479, 700, 473), (154, 468, 687, 454), (154, 454, 685, 474), (154, 474, 701, 480), (154, 480, 695, 468), (155, 469, 695, 480), (155, 480, 701, 475), (155, 475, 702, 481), (155, 481, 696, 469), (156, 470, 696, 481), (156, 481, 702, 476), (156, 476, 703, 482), (156, 482, 697, 470), (157, 465, 686, 452), (157, 452, 687, 468), (157, 468, 695, 483), (157, 483, 692, 465), (158, 466, 692, 483), (158, 483, 695, 469), (158, 469, 696, 484), (158, 484, 693, 466), (159, 467, 693, 484), (159, 484, 696, 470), (159, 470, 697, 485), (159, 485, 694, 467), (160, 451, 684, 471), (160, 471, 698, 486), (160, 486, 701, 474), (160, 474, 685, 451), (161, 486, 698, 472), (161, 472, 699, 487), (161, 487, 702, 475), (161, 475, 701, 486), (162, 487, 699, 473), (162, 473, 700, 488), (162, 488, 703, 476), (162, 476, 702, 487), (163, 437, 678, 490), (163, 490, 710, 508), (163, 508, 711, 491), (163, 491, 676, 437), (164, 436, 679, 489), (164, 489, 709, 509), (164, 509, 710, 490), (164, 490, 678, 436), (165, 438, 677, 503), (165, 503, 708, 510), (165, 510, 709, 489), (165, 489, 679, 438), (166, 443, 680, 493), (166, 493, 706, 500), (166, 500, 707, 494), (166, 494, 681, 443), (167, 445, 682, 492), (167, 492, 705, 501), (167, 501, 706, 493), (167, 493, 680, 445), (168, 444, 683, 495), (168, 495, 704, 502), (168, 502, 705, 492), (168, 492, 682, 444), (169, 435, 676, 491), (169, 491, 711, 507), (169, 507, 708, 503), (169, 503, 677, 435), (170, 446, 681, 494), (170, 494, 707, 499), (170, 499, 704, 495), (170, 495, 683, 446), (171, 517, 717, 516), (171, 516, 713, 521), (171, 521, 712, 520), (171, 520, 714, 519), (171, 519, 715, 518), (171, 518, 716, 517), (172, 341, 629, 531), (172, 531, 718, 522), (172, 522, 719, 530), (172, 530, 628, 341), (604, 308, 302, 605)])
me_cube.polygons.foreach_set('use_smooth', [True] * 706)
_uv = me_cube.uv_layers.new(name='UVMap')
_uv.uv.foreach_set('vector', [0.08969, 0.5716, 0.05574, 0.5354, 0.09354, 0.5005, 0.1271, 0.5399, 0.08969, 0.5716, 0.1271, 0.5399, 0.1546, 0.5713, 0.1122, 0.6099, 0.08969, 0.5716, 0.1122, 0.6099, 0.08699, 0.6264, 0.06363, 0.6068, 0.08969, 0.5716, 0.06363, 0.6068, 0.02603, 0.5632, 0.05574, 0.5354, 0.3286, 0.84, 0.3514, 0.8307, 0.3515, 0.8685, 0.3374, 0.877, 0.3286, 0.84, 0.3374, 0.877, 0.3226, 0.903, 0.307, 0.8574, 0.3286, 0.84, 0.307, 0.8574, 0.291, 0.8157, 0.3202, 0.7982, 0.3286, 0.84, 0.3202, 0.7982, 0.3515, 0.789, 0.3514, 0.8307, 0.5315, 0.5386, 0.5184, 0.5357, 0.5148, 0.5036, 0.5288, 0.5055, 0.5315, 0.5386, 0.5288, 0.5055, 0.5425, 0.5117, 0.5446, 0.547, 0.03037, 0.7172, 0.03526, 0.7255, 0.01956, 0.7636, 0.01179, 0.7559, 0.5315, 0.5386, 0.5367, 0.5651, 0.5224, 0.5624, 0.5184, 0.5357, 0.106, 0.7433, 0.08086, 0.7488, 0.08335, 0.703, 0.1044, 0.6977, 0.106, 0.7433, 0.1044, 0.6977, 0.124, 0.6864, 0.1294, 0.7314, 0.106, 0.7433, 0.1294, 0.7314, 0.1405, 0.7712, 0.1105, 0.7859, 0.106, 0.7433, 0.1105, 0.7859, 0.07834, 0.7929, 0.08086, 0.7488, 0.05672, 0.7402, 0.03526, 0.7255, 0.04557, 0.6815, 0.06324, 0.6951, 0.05672, 0.7402, 0.06324, 0.6951, 0.08335, 0.703, 0.08086, 0.7488, 0.05672, 0.7402, 0.08086, 0.7488, 0.07834, 0.7929, 0.04735, 0.782, 0.05672, 0.7402, 0.04735, 0.782, 0.01956, 0.7636, 0.03526, 0.7255, 0.04185, 0.8178, 0.01103, 0.7974, 0.01956, 0.7636, 0.04735, 0.782, 0.04185, 0.8178, 0.04735, 0.782, 0.07834, 0.7929, 0.07629, 0.83, 0.04185, 0.8178, 0.07629, 0.83, 0.07467, 0.8607, 0.03848, 0.8475, 0.04185, 0.8178, 0.03848, 0.8475, 0.01555, 0.8241, 0.01103, 0.7974, 0.112, 0.8222, 0.07629, 0.83, 0.07834, 0.7929, 0.1105, 0.7859, 0.112, 0.8222, 0.1105, 0.7859, 0.1405, 0.7712, 0.1451, 0.8058, 0.112, 0.8222, 0.1451, 0.8058, 0.1377, 0.8318, 0.1122, 0.8521, 0.112, 0.8222, 0.1122, 0.8521, 0.07467, 0.8607, 0.07629, 0.83, 0.8473, 0.6564, 0.8591, 0.661, 0.8556, 0.6905, 0.8424, 0.6871, 0.4007, 0.8634, 0.3896, 0.9076, 0.3784, 0.9029, 0.3939, 0.8579, 0.4007, 0.8634, 0.3939, 0.8579, 0.4108, 0.8163, 0.419, 0.8222, 0.8473, 0.6564, 0.8496, 0.6318, 0.8632, 0.6371, 0.8591, 0.661, 0.3736, 0.8403, 0.3939, 0.8579, 0.3784, 0.9029, 0.3648, 0.8772, 0.3736, 0.8403, 0.3648, 0.8772, 0.3515, 0.8685, 0.3514, 0.8307, 0.3736, 0.8403, 0.3514, 0.8307, 0.3515, 0.789, 0.3824, 0.7986, 0.3736, 0.8403, 0.3824, 0.7986, 0.4108, 0.8163, 0.3939, 0.8579, 0.8884, 0.5371, 0.8754, 0.535, 0.8769, 0.501, 0.8901, 0.5045, 0.8884, 0.5371, 0.8901, 0.5045, 0.9016, 0.5125, 0.8998, 0.5425, 0.8884, 0.5371, 0.8998, 0.5425, 0.8959, 0.5744, 0.8851, 0.5763, 0.8884, 0.5371, 0.8851, 0.5763, 0.872, 0.5762, 0.8754, 0.535, 0.5476, 0.664, 0.5346, 0.6663, 0.5312, 0.6259, 0.5442, 0.6256, 0.5476, 0.664, 0.5442, 0.6256, 0.555, 0.627, 0.5589, 0.6581, 0.5476, 0.664, 0.5589, 0.6581, 0.5608, 0.6859, 0.5494, 0.6943, 0.5476, 0.664, 0.5494, 0.6943, 0.5362, 0.6979, 0.5346, 0.6663, 0.3865, 0.7626, 0.4187, 0.7811, 0.4108, 0.8163, 0.3824, 0.7986, 0.3865, 0.7626, 0.3824, 0.7986, 0.3515, 0.789, 0.3515, 0.7524, 0.3865, 0.7626, 0.3515, 0.7524, 0.3514, 0.7209, 0.3882, 0.732, 0.3865, 0.7626, 0.3882, 0.732, 0.4126, 0.7542, 0.4187, 0.7811, 0.3163, 0.7622, 0.3515, 0.7524, 0.3515, 0.789, 0.3202, 0.7982, 0.3163, 0.7622, 0.3202, 0.7982, 0.291, 0.8157, 0.2835, 0.7804, 0.3163, 0.7622, 0.2835, 0.7804, 0.2896, 0.7536, 0.3145, 0.7316, 0.3163, 0.7622, 0.3145, 0.7316, 0.3514, 0.7209, 0.3515, 0.7524, 0.8541, 0.6053, 0.8677, 0.6095, 0.8632, 0.6371, 0.8496, 0.6318, 0.8541, 0.6053, 0.8496, 0.6318, 0.8372, 0.6203, 0.8419, 0.5954, 0.8541, 0.6053, 0.8419, 0.5954, 0.8475, 0.5699, 0.8589, 0.5738, 0.8541, 0.6053, 0.8589, 0.5738, 0.872, 0.5762, 0.8677, 0.6095, 0.5408, 0.5934, 0.5269, 0.5919, 0.5224, 0.5624, 0.5367, 0.5651, 0.5408, 0.5934, 0.5367, 0.5651, 0.5505, 0.5741, 0.5538, 0.6008, 0.5408, 0.5934, 0.5538, 0.6008, 0.555, 0.627, 0.5442, 0.6256, 0.5408, 0.5934, 0.5442, 0.6256, 0.5312, 0.6259, 0.5269, 0.5919, 0.9219, 0.04296, 0.9218, 0.01149, 0.9506, 0.01169, 0.9506, 0.04305, 0.9219, 0.04296, 0.9506, 0.04305, 0.9506, 0.07188, 0.92, 0.07124, 0.9219, 0.04296, 0.92, 0.07124, 0.8995, 0.06726, 0.8954, 0.04527, 0.9219, 0.04296, 0.8954, 0.04527, 0.8942, 0.01205, 0.9218, 0.01149, 0.3984, 0.4418, 0.3999, 0.4056, 0.4335, 0.4073, 0.4214, 0.4565, 0.9143, 0.09312, 0.9017, 0.1096, 0.872, 0.09722, 0.8859, 0.08194, 0.9143, 0.09312, 0.8859, 0.08194, 0.8995, 0.06726, 0.92, 0.07124, 0.3984, 0.4418, 0.3768, 0.4321, 0.3758, 0.4018, 0.3999, 0.4056, 0.8734, 0.05237, 0.8859, 0.08194, 0.872, 0.09722, 0.857, 0.06683, 0.74, 0.747, 0.7635, 0.7327, 0.7771, 0.7835, 0.7425, 0.7847, 0.8734, 0.05237, 0.8689, 0.01361, 0.8942, 0.01205, 0.8954, 0.04527, 0.8734, 0.05237, 0.8954, 0.04527, 0.8995, 0.06726, 0.8859, 0.08194, 0.5589, 0.9179, 0.5593, 0.9122, 0.5642, 0.9124, 0.5634, 0.918, 0.5589, 0.9179, 0.5634, 0.918, 0.563, 0.9262, 0.5586, 0.9261, 0.5589, 0.9179, 0.5586, 0.9261, 0.5541, 0.9266, 0.5542, 0.9184, 0.5589, 0.9179, 0.5542, 0.9184, 0.5556, 0.9143, 0.5593, 0.9122, 0.8303, 0.7322, 0.8528, 0.735, 0.8503, 0.7869, 0.8146, 0.7843, 0.8303, 0.7322, 0.8146, 0.7843, 0.7771, 0.7835, 0.8104, 0.7231, 0.8303, 0.7322, 0.8104, 0.7231, 0.8294, 0.6747, 0.8424, 0.6871, 0.8303, 0.7322, 0.8424, 0.6871, 0.8556, 0.6905, 0.8528, 0.735, 0.06018, 0.6493, 0.03791, 0.6298, 0.02603, 0.5632, 0.06363, 0.6068, 0.06018, 0.6493, 0.06363, 0.6068, 0.08699, 0.6264, 0.08534, 0.661, 0.06018, 0.6493, 0.08534, 0.661, 0.08335, 0.703, 0.06324, 0.6951, 0.06018, 0.6493, 0.06324, 0.6951, 0.04557, 0.6815, 0.03791, 0.6298, 0.1118, 0.6526, 0.08534, 0.661, 0.08699, 0.6264, 0.1122, 0.6099, 0.1118, 0.6526, 0.1122, 0.6099, 0.1546, 0.5713, 0.1366, 0.636, 0.1118, 0.6526, 0.1366, 0.636, 0.124, 0.6864, 0.1044, 0.6977, 0.1118, 0.6526, 0.1044, 0.6977, 0.08335, 0.703, 0.08534, 0.661, 0.5323, 0.4575, 0.5118, 0.4583, 0.509, 0.4063, 0.5388, 0.4019, 0.5323, 0.4575, 0.5388, 0.4019, 0.5608, 0.3935, 0.5502, 0.4605, 0.5323, 0.4575, 0.5502, 0.4605, 0.5425, 0.5117, 0.5288, 0.5055, 0.5323, 0.4575, 0.5288, 0.5055, 0.5148, 0.5036, 0.5118, 0.4583, 0.5902, 0.6778, 0.5899, 0.684, 0.5846, 0.6839, 0.5851, 0.6777, 0.5902, 0.6778, 0.5851, 0.6777, 0.5859, 0.6744, 0.5909, 0.6745, 0.5902, 0.6778, 0.5909, 0.6745, 0.5945, 0.6768, 0.5955, 0.6794, 0.5902, 0.6778, 0.5955, 0.6794, 0.5939, 0.6844, 0.5899, 0.684, 0.4886, 0.4605, 0.4682, 0.4689, 0.4335, 0.4073, 0.4719, 0.4078, 0.4886, 0.4605, 0.4719, 0.4078, 0.509, 0.4063, 0.5118, 0.4583, 0.4886, 0.4605, 0.5118, 0.4583, 0.5148, 0.5036, 0.5015, 0.5067, 0.4886, 0.4605, 0.5015, 0.5067, 0.4884, 0.5186, 0.4682, 0.4689, 0.873, 0.7357, 0.8909, 0.7323, 0.9016, 0.7976, 0.8796, 0.791, 0.873, 0.7357, 0.8796, 0.791, 0.8503, 0.7869, 0.8528, 0.735, 0.873, 0.7357, 0.8528, 0.735, 0.8556, 0.6905, 0.8696, 0.6887, 0.873, 0.7357, 0.8696, 0.6887, 0.8832, 0.6825, 0.8909, 0.7323, 0.5133, 0.5961, 0.501, 0.6056, 0.4963, 0.5788, 0.5087, 0.5676, 0.5133, 0.5961, 0.5087, 0.5676, 0.5224, 0.5624, 0.5269, 0.5919, 0.5133, 0.5961, 0.5269, 0.5919, 0.5312, 0.6259, 0.5181, 0.6282, 0.5133, 0.5961, 0.5181, 0.6282, 0.5067, 0.6317, 0.501, 0.6056, 0.1546, 0.8012, 0.1451, 0.8058, 0.1405, 0.7712, 0.1501, 0.7646, 0.8816, 0.6079, 0.8776, 0.6343, 0.8632, 0.6371, 0.8677, 0.6095, 0.8816, 0.6079, 0.8677, 0.6095, 0.872, 0.5762, 0.8851, 0.5763, 0.8816, 0.6079, 0.8851, 0.5763, 0.8959, 0.5744, 0.8947, 0.5999, 0.5212, 0.6666, 0.5081, 0.6635, 0.5067, 0.6317, 0.5181, 0.6282, 0.5212, 0.6666, 0.5181, 0.6282, 0.5312, 0.6259, 0.5346, 0.6663, 0.5212, 0.6666, 0.5346, 0.6663, 0.5362, 0.6979, 0.5224, 0.697, 0.5212, 0.6666, 0.5224, 0.697, 0.5089, 0.6914, 0.5081, 0.6635, 0.862, 0.5346, 0.8489, 0.5374, 0.8496, 0.5073, 0.8632, 0.5019, 0.862, 0.5346, 0.8632, 0.5019, 0.8769, 0.501, 0.8754, 0.535, 0.862, 0.5346, 0.8754, 0.535, 0.872, 0.5762, 0.8589, 0.5738, 0.862, 0.5346, 0.8589, 0.5738, 0.8475, 0.5699, 0.8489, 0.5374, 0.8723, 0.658, 0.8854, 0.6495, 0.8832, 0.6825, 0.8696, 0.6887, 0.8723, 0.658, 0.8696, 0.6887, 0.8556, 0.6905, 0.8591, 0.661, 0.8723, 0.658, 0.8591, 0.661, 0.8632, 0.6371, 0.8776, 0.6343, 0.1362, 0.7239, 0.1501, 0.7646, 0.1405, 0.7712, 0.1294, 0.7314, 0.2991, 0.8629, 0.307, 0.8574, 0.3226, 0.903, 0.3101, 0.9076, 0.5065, 0.5401, 0.5015, 0.5067, 0.5148, 0.5036, 0.5184, 0.5357, 0.4957, 0.9409, 0.4832, 0.9394, 0.4813, 0.9122, 0.4957, 0.9133, 0.2991, 0.8629, 0.2815, 0.8214, 0.291, 0.8157, 0.307, 0.8574, 0.8794, 0.1217, 0.8901, 0.1282, 0.8616, 0.1345, 0.8578, 0.1295, 0.8794, 0.1217, 0.8578, 0.1295, 0.8494, 0.1233, 0.8595, 0.112, 0.8794, 0.1217, 0.8595, 0.112, 0.872, 0.09722, 0.9017, 0.1096, 0.4344, 0.4809, 0.4214, 0.4565, 0.4335, 0.4073, 0.4411, 0.4713, 0.8475, 0.09121, 0.8595, 0.112, 0.8494, 0.1233, 0.8416, 0.1137, 0.8475, 0.09121, 0.8416, 0.1137, 0.8348, 0.108, 0.839, 0.07909, 0.7761, 0.7085, 0.7834, 0.7197, 0.7771, 0.7835, 0.7635, 0.7327, 0.8475, 0.09121, 0.857, 0.06683, 0.872, 0.09722, 0.8595, 0.112, 0.4559, 0.4885, 0.4673, 0.5154, 0.444, 0.5208, 0.4394, 0.5097, 0.4559, 0.4885, 0.4394, 0.5097, 0.4328, 0.5027, 0.4411, 0.4713, 0.4559, 0.4885, 0.4411, 0.4713, 0.4335, 0.4073, 0.4682, 0.4689, 0.4559, 0.4885, 0.4682, 0.4689, 0.4884, 0.5186, 0.4673, 0.5154, 0.7977, 0.7037, 0.7834, 0.7197, 0.774, 0.6887, 0.7806, 0.6827, 0.7977, 0.7037, 0.7806, 0.6827, 0.7851, 0.6718, 0.8084, 0.6773, 0.7977, 0.7037, 0.8084, 0.6773, 0.8294, 0.6747, 0.8104, 0.7231, 0.7977, 0.7037, 0.8104, 0.7231, 0.7771, 0.7835, 0.7834, 0.7197, 0.8047, 0.6575, 0.8084, 0.6773, 0.7851, 0.6718, 0.7826, 0.6614, 0.8047, 0.6575, 0.7826, 0.6614, 0.7796, 0.6544, 0.7992, 0.6466, 0.8047, 0.6575, 0.7992, 0.6466, 0.8111, 0.6273, 0.818, 0.6433, 0.8047, 0.6575, 0.818, 0.6433, 0.8294, 0.6747, 0.8084, 0.6773, 0.4639, 0.5352, 0.4585, 0.5455, 0.439, 0.5373, 0.4417, 0.5309, 0.4639, 0.5352, 0.4417, 0.5309, 0.444, 0.5208, 0.4673, 0.5154, 0.4639, 0.5352, 0.4673, 0.5154, 0.4884, 0.5186, 0.4773, 0.5502, 0.3426, 0.8987, 0.3374, 0.877, 0.3515, 0.8685, 0.3519, 0.893, 0.5259, 0.9181, 0.5274, 0.9122, 0.531, 0.9134, 0.5321, 0.9178, 0.5259, 0.9181, 0.5321, 0.9178, 0.532, 0.9261, 0.5249, 0.9259, 0.5259, 0.9181, 0.5249, 0.9259, 0.5177, 0.9257, 0.5197, 0.9185, 0.5259, 0.9181, 0.5197, 0.9185, 0.5229, 0.9143, 0.5274, 0.9122, 0.5258, 0.9333, 0.5249, 0.9259, 0.532, 0.9261, 0.5321, 0.9339, 0.5258, 0.9333, 0.5321, 0.9339, 0.5309, 0.938, 0.5271, 0.9388, 0.5258, 0.9333, 0.5271, 0.9388, 0.5225, 0.937, 0.5194, 0.9328, 0.5258, 0.9333, 0.5194, 0.9328, 0.5177, 0.9257, 0.5249, 0.9259, 0.59, 0.6913, 0.5903, 0.697, 0.5852, 0.6968, 0.5849, 0.691, 0.59, 0.6913, 0.5849, 0.691, 0.5846, 0.6839, 0.5899, 0.684, 0.59, 0.6913, 0.5899, 0.684, 0.5939, 0.6844, 0.5953, 0.6896, 0.59, 0.6913, 0.5953, 0.6896, 0.5955, 0.6952, 0.5903, 0.697, 0.2889, 0.949, 0.2895, 0.9528, 0.2845, 0.9528, 0.2837, 0.9491, 0.2889, 0.949, 0.2837, 0.9491, 0.2833, 0.9428, 0.2886, 0.9426, 0.2889, 0.949, 0.2886, 0.9426, 0.2925, 0.9425, 0.2941, 0.9475, 0.2889, 0.949, 0.2941, 0.9475, 0.2931, 0.9506, 0.2895, 0.9528, 0.5589, 0.9338, 0.5586, 0.9261, 0.563, 0.9262, 0.5635, 0.9338, 0.5589, 0.9338, 0.5635, 0.9338, 0.5642, 0.9395, 0.5593, 0.9396, 0.5589, 0.9338, 0.5593, 0.9396, 0.5556, 0.9383, 0.5542, 0.9341, 0.5589, 0.9338, 0.5542, 0.9341, 0.5541, 0.9266, 0.5586, 0.9261, 0.2887, 0.9358, 0.2886, 0.9426, 0.2833, 0.9428, 0.2835, 0.936, 0.2887, 0.9358, 0.2835, 0.936, 0.2839, 0.9309, 0.2889, 0.9306, 0.2887, 0.9358, 0.2889, 0.9306, 0.2941, 0.9326, 0.2939, 0.9376, 0.2887, 0.9358, 0.2939, 0.9376, 0.2925, 0.9425, 0.2886, 0.9426, 0.407, 0.5358, 0.4088, 0.529, 0.444, 0.5208, 0.4417, 0.5309, 0.407, 0.5358, 0.4417, 0.5309, 0.439, 0.5373, 0.4051, 0.541, 0.407, 0.5358, 0.4051, 0.541, 0.3644, 0.5495, 0.366, 0.5442, 0.407, 0.5358, 0.366, 0.5442, 0.3674, 0.5374, 0.4088, 0.529, 0.8641, 0.321, 0.8573, 0.3233, 0.8554, 0.2875, 0.8648, 0.2861, 0.8641, 0.321, 0.8648, 0.2861, 0.8706, 0.2824, 0.8688, 0.3167, 0.8641, 0.321, 0.8688, 0.3167, 0.8702, 0.3608, 0.865, 0.3665, 0.8641, 0.321, 0.865, 0.3665, 0.8579, 0.3697, 0.8573, 0.3233, 0.4064, 0.5231, 0.4019, 0.5197, 0.4328, 0.5027, 0.4394, 0.5097, 0.4064, 0.5231, 0.4394, 0.5097, 0.444, 0.5208, 0.4088, 0.529, 0.4064, 0.5231, 0.4088, 0.529, 0.3674, 0.5374, 0.3651, 0.5313, 0.4064, 0.5231, 0.3651, 0.5313, 0.3605, 0.5281, 0.4019, 0.5197, 0.7479, 0.6562, 0.7458, 0.6503, 0.7796, 0.6544, 0.7826, 0.6614, 0.7479, 0.6562, 0.7826, 0.6614, 0.7851, 0.6718, 0.7499, 0.6634, 0.7479, 0.6562, 0.7499, 0.6634, 0.7084, 0.6549, 0.7069, 0.6477, 0.7479, 0.6562, 0.7069, 0.6477, 0.705, 0.6418, 0.7458, 0.6503, 0.7473, 0.6693, 0.7499, 0.6634, 0.7851, 0.6718, 0.7806, 0.6827, 0.7473, 0.6693, 0.7806, 0.6827, 0.774, 0.6887, 0.7427, 0.6719, 0.7473, 0.6693, 0.7427, 0.6719, 0.7013, 0.6636, 0.7061, 0.6609, 0.7473, 0.6693, 0.7061, 0.6609, 0.7084, 0.6549, 0.7499, 0.6634, 0.8492, 0.3211, 0.8432, 0.3168, 0.8348, 0.2823, 0.8432, 0.2861, 0.8492, 0.3211, 0.8432, 0.2861, 0.8554, 0.2875, 0.8573, 0.3233, 0.8492, 0.3211, 0.8573, 0.3233, 0.8579, 0.3697, 0.85, 0.3666, 0.8492, 0.3211, 0.85, 0.3666, 0.8444, 0.3609, 0.8432, 0.3168, 0.3249, 0.5502, 0.3257, 0.5434, 0.3674, 0.5374, 0.366, 0.5442, 0.3249, 0.5502, 0.366, 0.5442, 0.3644, 0.5495, 0.324, 0.5554, 0.3249, 0.5502, 0.324, 0.5554, 0.2939, 0.5589, 0.2941, 0.5538, 0.3249, 0.5502, 0.2941, 0.5538, 0.2942, 0.547, 0.3257, 0.5434, 0.8652, 0.4069, 0.8579, 0.4094, 0.8579, 0.3697, 0.865, 0.3665, 0.8652, 0.4069, 0.865, 0.3665, 0.8702, 0.3608, 0.8706, 0.4028, 0.8652, 0.4069, 0.8706, 0.4028, 0.8705, 0.4336, 0.8651, 0.4354, 0.8652, 0.4069, 0.8651, 0.4354, 0.8578, 0.4366, 0.8579, 0.4094, 0.324, 0.5372, 0.3206, 0.5338, 0.3605, 0.5281, 0.3651, 0.5313, 0.324, 0.5372, 0.3651, 0.5313, 0.3674, 0.5374, 0.3257, 0.5434, 0.324, 0.5372, 0.3257, 0.5434, 0.2942, 0.547, 0.2931, 0.5408, 0.324, 0.5372, 0.2931, 0.5408, 0.2913, 0.5372, 0.3206, 0.5338, 0.6658, 0.6419, 0.6647, 0.6361, 0.705, 0.6418, 0.7069, 0.6477, 0.6658, 0.6419, 0.7069, 0.6477, 0.7084, 0.6549, 0.6666, 0.6492, 0.6658, 0.6419, 0.6666, 0.6492, 0.635, 0.6459, 0.6349, 0.6387, 0.6658, 0.6419, 0.6349, 0.6387, 0.6345, 0.633, 0.6647, 0.6361, 0.6648, 0.6553, 0.6666, 0.6492, 0.7084, 0.6549, 0.7061, 0.6609, 0.6648, 0.6553, 0.7061, 0.6609, 0.7013, 0.6636, 0.6614, 0.6582, 0.6648, 0.6553, 0.6614, 0.6582, 0.6321, 0.655, 0.6339, 0.652, 0.6648, 0.6553, 0.6339, 0.652, 0.635, 0.6459, 0.6666, 0.6492, 0.8501, 0.4071, 0.8446, 0.403, 0.8444, 0.3609, 0.85, 0.3666, 0.8501, 0.4071, 0.85, 0.3666, 0.8579, 0.3697, 0.8579, 0.4094, 0.8501, 0.4071, 0.8579, 0.4094, 0.8578, 0.4366, 0.85, 0.4356, 0.8501, 0.4071, 0.85, 0.4356, 0.8446, 0.4338, 0.8446, 0.403, 0.5831, 0.6908, 0.5829, 0.6839, 0.5846, 0.6839, 0.5849, 0.691, 0.5831, 0.6908, 0.5849, 0.691, 0.5852, 0.6968, 0.5835, 0.6964, 0.5845, 0.6425, 0.5829, 0.6356, 0.5832, 0.6356, 0.5848, 0.6423, 0.5845, 0.6425, 0.5848, 0.6423, 0.5888, 0.6479, 0.5886, 0.6483, 0.8649, 0.4449, 0.8578, 0.4456, 0.8578, 0.4366, 0.8651, 0.4354, 0.8649, 0.4449, 0.8651, 0.4354, 0.8705, 0.4336, 0.8702, 0.4439, 0.4588, 0.9352, 0.4568, 0.9404, 0.4567, 0.94, 0.4586, 0.935, 0.4588, 0.9352, 0.4586, 0.935, 0.459, 0.9276, 0.4593, 0.9276, 0.6235, 0.6506, 0.6244, 0.6447, 0.635, 0.6459, 0.6339, 0.652, 0.6235, 0.6506, 0.6339, 0.652, 0.6321, 0.655, 0.6223, 0.6537, 0.4535, 0.9122, 0.4577, 0.9135, 0.4575, 0.9139, 0.4534, 0.9127, 0.4535, 0.9122, 0.4534, 0.9127, 0.4483, 0.9151, 0.4482, 0.9147, 0.282, 0.9489, 0.2815, 0.9428, 0.2833, 0.9428, 0.2837, 0.9491, 0.282, 0.9489, 0.2837, 0.9491, 0.2845, 0.9528, 0.2828, 0.9525, 0.5957, 0.6224, 0.6002, 0.6239, 0.6, 0.6243, 0.5956, 0.6228, 0.5957, 0.6224, 0.5956, 0.6228, 0.5902, 0.6247, 0.5901, 0.6243, 0.2838, 0.5548, 0.2837, 0.5482, 0.2942, 0.547, 0.2941, 0.5538, 0.2838, 0.5548, 0.2941, 0.5538, 0.2939, 0.5589, 0.2837, 0.5598, 0.4426, 0.9333, 0.441, 0.9266, 0.4414, 0.9266, 0.4429, 0.9331, 0.4426, 0.9333, 0.4429, 0.9331, 0.447, 0.9383, 0.4469, 0.9387, 0.565, 0.9184, 0.5645, 0.9263, 0.563, 0.9262, 0.5634, 0.918, 0.565, 0.9184, 0.5634, 0.918, 0.5642, 0.9124, 0.5659, 0.9129, 0.6002, 0.6449, 0.5979, 0.6508, 0.5978, 0.6503, 0.6, 0.6447, 0.565, 0.9184, 0.5653, 0.9186, 0.5648, 0.9263, 0.5645, 0.9263, 0.5661, 0.9388, 0.5653, 0.9335, 0.5666, 0.9335, 0.5675, 0.9388, 0.3986, 0.9354, 0.4, 0.9354, 0.3996, 0.9417, 0.3981, 0.9417, 0.3981, 0.9417, 0.3996, 0.9417, 0.3998, 0.9477, 0.3983, 0.9477, 0.5666, 0.9335, 0.5653, 0.9335, 0.5648, 0.9263, 0.566, 0.9263, 0.375, 0.9395, 0.3754, 0.9462, 0.374, 0.9462, 0.3735, 0.9395, 0.3983, 0.9477, 0.3998, 0.9477, 0.4005, 0.9512, 0.3991, 0.9512, 0.3746, 0.9306, 0.376, 0.9306, 0.3752, 0.9337, 0.3737, 0.9337, 0.374, 0.9462, 0.3754, 0.9462, 0.376, 0.9516, 0.3746, 0.9516, 0.566, 0.9263, 0.5648, 0.9263, 0.5653, 0.9186, 0.5666, 0.9187, 0.3737, 0.9337, 0.3752, 0.9337, 0.375, 0.9395, 0.3735, 0.9395, 0.5666, 0.9187, 0.5653, 0.9186, 0.5661, 0.9134, 0.5675, 0.9134, 0.8502, 0.4451, 0.845, 0.4441, 0.8446, 0.4338, 0.85, 0.4356, 0.8502, 0.4451, 0.85, 0.4356, 0.8578, 0.4366, 0.8578, 0.4456, 0.4593, 0.9195, 0.4593, 0.9276, 0.459, 0.9276, 0.459, 0.9197, 0.4593, 0.9195, 0.459, 0.9197, 0.4575, 0.9139, 0.4577, 0.9135, 0.2818, 0.9362, 0.2822, 0.9313, 0.2839, 0.9309, 0.2835, 0.936, 0.2818, 0.9362, 0.2835, 0.936, 0.2833, 0.9428, 0.2815, 0.9428, 0.5853, 0.6291, 0.5901, 0.6243, 0.5902, 0.6247, 0.5855, 0.6294, 0.5853, 0.6291, 0.5855, 0.6294, 0.5832, 0.6356, 0.5829, 0.6356, 0.2828, 0.5422, 0.2815, 0.5387, 0.2913, 0.5372, 0.2931, 0.5408, 0.2828, 0.5422, 0.2931, 0.5408, 0.2942, 0.547, 0.2837, 0.5482, 0.4522, 0.9413, 0.4469, 0.9387, 0.447, 0.9383, 0.4522, 0.9409, 0.4522, 0.9413, 0.4522, 0.9409, 0.4567, 0.94, 0.4568, 0.9404, 0.5833, 0.6779, 0.5843, 0.6748, 0.5859, 0.6744, 0.5851, 0.6777, 0.5833, 0.6779, 0.5851, 0.6777, 0.5846, 0.6839, 0.5829, 0.6839, 0.5936, 0.6515, 0.5886, 0.6483, 0.5888, 0.6479, 0.5936, 0.651, 0.5936, 0.6515, 0.5936, 0.651, 0.5978, 0.6503, 0.5979, 0.6508, 0.565, 0.9337, 0.5659, 0.9392, 0.5642, 0.9395, 0.5635, 0.9338, 0.565, 0.9337, 0.5635, 0.9338, 0.563, 0.9262, 0.5645, 0.9263, 0.565, 0.9337, 0.5645, 0.9263, 0.5648, 0.9263, 0.5653, 0.9335, 0.565, 0.9337, 0.5653, 0.9335, 0.5661, 0.9388, 0.5659, 0.9392, 0.6245, 0.6377, 0.6244, 0.6322, 0.6345, 0.633, 0.6349, 0.6387, 0.6245, 0.6377, 0.6349, 0.6387, 0.635, 0.6459, 0.6244, 0.6447, 0.4434, 0.9199, 0.4482, 0.9147, 0.4483, 0.9151, 0.4437, 0.9201, 0.4434, 0.9199, 0.4437, 0.9201, 0.4414, 0.9266, 0.441, 0.9266, 0.9073, 0.2021, 0.8969, 0.1585, 0.9194, 0.172, 0.9315, 0.1958, 0.9073, 0.2021, 0.9315, 0.1958, 0.9315, 0.2229, 0.9176, 0.2458, 0.9073, 0.2021, 0.9176, 0.2458, 0.8952, 0.2593, 0.8831, 0.2084, 0.9073, 0.2021, 0.8831, 0.2084, 0.871, 0.1575, 0.8969, 0.1585, 0.8377, 0.4719, 0.8385, 0.4686, 0.8402, 0.4687, 0.8383, 0.4719, 0.8377, 0.4719, 0.8383, 0.4719, 0.8382, 0.4759, 0.8377, 0.4759, 0.8377, 0.4719, 0.8377, 0.4759, 0.837, 0.4759, 0.8371, 0.4719, 0.8377, 0.4719, 0.8371, 0.4719, 0.8365, 0.4686, 0.8385, 0.4686, 0.859, 0.2147, 0.8831, 0.2084, 0.8952, 0.2593, 0.8693, 0.2583, 0.859, 0.2147, 0.8693, 0.2583, 0.8469, 0.2449, 0.8348, 0.221, 0.859, 0.2147, 0.8348, 0.221, 0.8348, 0.1939, 0.8486, 0.171, 0.859, 0.2147, 0.8486, 0.171, 0.871, 0.1575, 0.8831, 0.2084, 0.03276, 0.9084, 0.03048, 0.9091, 0.03048, 0.907, 0.03276, 0.9077, 0.8647, 0.472, 0.8651, 0.472, 0.8651, 0.476, 0.8647, 0.4759, 0.8647, 0.472, 0.8647, 0.4759, 0.8641, 0.4759, 0.864, 0.4719, 0.8647, 0.472, 0.864, 0.4719, 0.8641, 0.4686, 0.866, 0.4686, 0.1944, 0.516, 0.1937, 0.5395, 0.1799, 0.5388, 0.1806, 0.5152, 0.1944, 0.516, 0.1806, 0.5152, 0.1805, 0.5005, 0.1942, 0.5013, 0.1944, 0.516, 0.1942, 0.5013, 0.2049, 0.5063, 0.2051, 0.5197, 0.1944, 0.516, 0.2051, 0.5197, 0.2045, 0.5412, 0.1937, 0.5395, 0.1321, 0.3606, 0.1275, 0.3637, 0.0873, 0.2984, 0.09115, 0.2895, 0.1321, 0.3606, 0.09115, 0.2895, 0.1005, 0.2903, 0.1367, 0.3575, 0.1321, 0.3606, 0.1367, 0.3575, 0.1774, 0.4267, 0.1735, 0.4299, 0.1321, 0.3606, 0.1735, 0.4299, 0.1696, 0.433, 0.1275, 0.3637, 0.5867, 0.4834, 0.5842, 0.4832, 0.5861, 0.416, 0.5897, 0.4162, 0.5867, 0.4834, 0.5897, 0.4162, 0.5931, 0.4163, 0.5891, 0.4835, 0.5867, 0.4834, 0.5891, 0.4835, 0.5879, 0.5543, 0.5855, 0.5541, 0.5867, 0.4834, 0.5855, 0.5541, 0.5829, 0.5541, 0.5842, 0.4832, 0.1922, 0.5665, 0.1907, 0.5886, 0.1767, 0.5889, 0.1785, 0.5657, 0.1922, 0.5665, 0.1785, 0.5657, 0.1799, 0.5388, 0.1937, 0.5395, 0.1922, 0.5665, 0.1937, 0.5395, 0.2045, 0.5412, 0.2031, 0.5658, 0.1922, 0.5665, 0.2031, 0.5658, 0.2019, 0.59, 0.1907, 0.5886, 0.2389, 0.9028, 0.2395, 0.8836, 0.2535, 0.8837, 0.2527, 0.9028, 0.2389, 0.9028, 0.2527, 0.9028, 0.2523, 0.9286, 0.2385, 0.9245, 0.2389, 0.9028, 0.2385, 0.9245, 0.2271, 0.9296, 0.2281, 0.9052, 0.2389, 0.9028, 0.2281, 0.9052, 0.2283, 0.8845, 0.2395, 0.8836, 0.9045, 0.301, 0.9055, 0.2823, 0.9192, 0.2823, 0.9183, 0.301, 0.9045, 0.301, 0.9183, 0.301, 0.9179, 0.3267, 0.904, 0.3224, 0.9045, 0.301, 0.904, 0.3224, 0.8927, 0.3276, 0.8937, 0.3035, 0.9045, 0.301, 0.8937, 0.3035, 0.8946, 0.2865, 0.9055, 0.2823, 0.04287, 0.2029, 0.05651, 0.1988, 0.05653, 0.2129, 0.05195, 0.2193, 0.04287, 0.2029, 0.05195, 0.2193, 0.04436, 0.2202, 0.03266, 0.2132, 0.04287, 0.2029, 0.03266, 0.2132, 0.01666, 0.2037, 0.03367, 0.1865, 0.04287, 0.2029, 0.03367, 0.1865, 0.05721, 0.1764, 0.05651, 0.1988, 0.07015, 0.2029, 0.0804, 0.2131, 0.06873, 0.2202, 0.06114, 0.2192, 0.07015, 0.2029, 0.06114, 0.2192, 0.05653, 0.2129, 0.05651, 0.1988, 0.07015, 0.2029, 0.05651, 0.1988, 0.05721, 0.1764, 0.07916, 0.1864, 0.07015, 0.2029, 0.07916, 0.1864, 0.09849, 0.2011, 0.0804, 0.2131, 0.08384, 0.2275, 0.08046, 0.2418, 0.06876, 0.2348, 0.06575, 0.2275, 0.08384, 0.2275, 0.06575, 0.2275, 0.06873, 0.2202, 0.0804, 0.2131, 0.08384, 0.2275, 0.0804, 0.2131, 0.09849, 0.2011, 0.1019, 0.2274, 0.08384, 0.2275, 0.1019, 0.2274, 0.09856, 0.2537, 0.08046, 0.2418, 0.07024, 0.2521, 0.05661, 0.2563, 0.05658, 0.2422, 0.06117, 0.2358, 0.07024, 0.2521, 0.06117, 0.2358, 0.06876, 0.2348, 0.08046, 0.2418, 0.07024, 0.2521, 0.08046, 0.2418, 0.09856, 0.2537, 0.07931, 0.2685, 0.07024, 0.2521, 0.07931, 0.2685, 0.05742, 0.2786, 0.05661, 0.2563, 0.04296, 0.2522, 0.03271, 0.242, 0.04438, 0.2349, 0.05198, 0.2359, 0.04296, 0.2522, 0.05198, 0.2359, 0.05658, 0.2422, 0.05661, 0.2563, 0.04296, 0.2522, 0.05661, 0.2563, 0.05742, 0.2786, 0.03382, 0.2686, 0.04296, 0.2522, 0.03382, 0.2686, 0.01675, 0.2515, 0.03271, 0.242, 0.02927, 0.2276, 0.03266, 0.2132, 0.04436, 0.2202, 0.04737, 0.2276, 0.02927, 0.2276, 0.04737, 0.2276, 0.04438, 0.2349, 0.03271, 0.242, 0.02927, 0.2276, 0.03271, 0.242, 0.01675, 0.2515, 0.01103, 0.2276, 0.02927, 0.2276, 0.01103, 0.2276, 0.01666, 0.2037, 0.03266, 0.2132, 0.03026, 0.9224, 0.02387, 0.9185, 0.0314, 0.9109, 0.03311, 0.9119, 0.03026, 0.9224, 0.03311, 0.9119, 0.03507, 0.912, 0.03764, 0.9227, 0.03026, 0.9224, 0.03764, 0.9227, 0.04007, 0.9327, 0.02762, 0.9322, 0.03026, 0.9224, 0.02762, 0.9322, 0.01684, 0.9257, 0.02387, 0.9185, 0.04796, 0.9046, 0.04796, 0.9123, 0.03783, 0.9092, 0.03783, 0.9072, 0.04796, 0.9046, 0.03783, 0.9072, 0.03691, 0.9054, 0.04452, 0.8978, 0.04796, 0.9046, 0.04452, 0.8978, 0.05169, 0.8907, 0.0575, 0.9022, 0.04796, 0.9046, 0.0575, 0.9022, 0.0575, 0.9152, 0.04796, 0.9123, 0.03486, 0.909, 0.03678, 0.911, 0.03507, 0.912, 0.03429, 0.9093, 0.01351, 0.959, 0.01398, 0.959, 0.01398, 0.963, 0.01352, 0.963, 0.01351, 0.959, 0.01352, 0.963, 0.01289, 0.9629, 0.01288, 0.959, 0.01351, 0.959, 0.01288, 0.959, 0.01293, 0.9557, 0.01481, 0.9557, 0.8365, 0.4719, 0.8348, 0.4686, 0.8365, 0.4686, 0.8371, 0.4719, 0.8365, 0.4719, 0.8371, 0.4719, 0.837, 0.4759, 0.8364, 0.4759, 0.8365, 0.4719, 0.8364, 0.4759, 0.8361, 0.4759, 0.8361, 0.4719, 0.03311, 0.9071, 0.03276, 0.9077, 0.03048, 0.907, 0.03153, 0.9053, 0.01225, 0.959, 0.01103, 0.9557, 0.01293, 0.9557, 0.01288, 0.959, 0.01225, 0.959, 0.01288, 0.959, 0.01289, 0.9629, 0.01225, 0.963, 0.01225, 0.959, 0.01225, 0.963, 0.01177, 0.963, 0.01176, 0.959, 0.03521, 0.9077, 0.0349, 0.9071, 0.03691, 0.9054, 0.03783, 0.9072, 0.4575, 0.2005, 0.4629, 0.2021, 0.4639, 0.2192, 0.4556, 0.2036, 0.4575, 0.2005, 0.4556, 0.2036, 0.4385, 0.2039, 0.4534, 0.1964, 0.4575, 0.2005, 0.4534, 0.1964, 0.4572, 0.1941, 0.4601, 0.1973, 0.9286, 0.517, 0.9237, 0.5139, 0.9245, 0.5111, 0.9285, 0.5119, 0.4683, 0.181, 0.4629, 0.1793, 0.4639, 0.1625, 0.4776, 0.1639, 0.4683, 0.181, 0.4776, 0.1639, 0.4856, 0.1756, 0.4723, 0.185, 0.5996, 0.8547, 0.5995, 0.8603, 0.5946, 0.8604, 0.5947, 0.8562, 0.5996, 0.8547, 0.5947, 0.8562, 0.5957, 0.8532, 0.5997, 0.8506, 0.02043, 0.9117, 0.02043, 0.904, 0.03048, 0.907, 0.03048, 0.9091, 0.02043, 0.9117, 0.03048, 0.9091, 0.0314, 0.9109, 0.02387, 0.9185, 0.02043, 0.9117, 0.02387, 0.9185, 0.01684, 0.9257, 0.01103, 0.9142, 0.02043, 0.9117, 0.01103, 0.9142, 0.01103, 0.9012, 0.02043, 0.904, 0.03813, 0.8939, 0.04452, 0.8978, 0.03691, 0.9054, 0.0352, 0.9043, 0.03813, 0.8939, 0.0352, 0.9043, 0.03324, 0.9043, 0.03075, 0.8937, 0.03813, 0.8939, 0.03075, 0.8937, 0.02845, 0.8837, 0.0409, 0.8842, 0.03813, 0.8939, 0.0409, 0.8842, 0.05169, 0.8907, 0.04452, 0.8978, 0.04403, 0.9188, 0.03764, 0.9227, 0.03507, 0.912, 0.03678, 0.911, 0.04403, 0.9188, 0.03678, 0.911, 0.03783, 0.9092, 0.04796, 0.9123, 0.04403, 0.9188, 0.04796, 0.9123, 0.0575, 0.9152, 0.05086, 0.9262, 0.04403, 0.9188, 0.05086, 0.9262, 0.04007, 0.9327, 0.03764, 0.9227, 0.02436, 0.8975, 0.03075, 0.8937, 0.03324, 0.9043, 0.03153, 0.9053, 0.02436, 0.8975, 0.03153, 0.9053, 0.03048, 0.907, 0.02043, 0.904, 0.02436, 0.8975, 0.02043, 0.904, 0.01103, 0.9012, 0.01767, 0.8902, 0.02436, 0.8975, 0.01767, 0.8902, 0.02845, 0.8837, 0.03075, 0.8937, 0.4612, 0.1872, 0.4594, 0.1839, 0.4629, 0.1823, 0.4661, 0.1839, 0.4612, 0.1872, 0.4661, 0.1839, 0.4689, 0.1871, 0.4631, 0.1906, 0.4612, 0.1872, 0.4631, 0.1906, 0.4572, 0.1941, 0.456, 0.1899, 0.4612, 0.1872, 0.456, 0.1899, 0.4562, 0.1863, 0.4594, 0.1839, 0.465, 0.194, 0.4601, 0.1973, 0.4572, 0.1941, 0.4631, 0.1906, 0.465, 0.194, 0.4631, 0.1906, 0.4689, 0.1871, 0.4702, 0.1913, 0.465, 0.194, 0.4702, 0.1913, 0.4699, 0.195, 0.4668, 0.1973, 0.465, 0.194, 0.4668, 0.1973, 0.4632, 0.199, 0.4601, 0.1973, 0.4737, 0.1907, 0.4723, 0.185, 0.4856, 0.1756, 0.4767, 0.1909, 0.4737, 0.1907, 0.4767, 0.1909, 0.4856, 0.2062, 0.4723, 0.1964, 0.5996, 0.866, 0.5997, 0.8703, 0.5957, 0.8678, 0.5947, 0.8647, 0.5996, 0.866, 0.5947, 0.8647, 0.5946, 0.8604, 0.5995, 0.8603, 0.4575, 0.181, 0.4534, 0.185, 0.4385, 0.1778, 0.4556, 0.1782, 0.4575, 0.181, 0.4556, 0.1782, 0.4639, 0.1625, 0.4629, 0.1793, 0.9285, 0.5513, 0.9286, 0.5557, 0.9246, 0.553, 0.9236, 0.5496, 0.9285, 0.5513, 0.9236, 0.5496, 0.9245, 0.5458, 0.9285, 0.5456, 0.4521, 0.1907, 0.4534, 0.1964, 0.4385, 0.2039, 0.4329, 0.1908, 0.4521, 0.1907, 0.4329, 0.1908, 0.4385, 0.1778, 0.4534, 0.185, 0.9286, 0.54, 0.9285, 0.5456, 0.9245, 0.5458, 0.9237, 0.5426, 0.4521, 0.1907, 0.456, 0.1899, 0.4572, 0.1941, 0.4534, 0.1964, 0.4683, 0.2005, 0.4723, 0.1964, 0.4856, 0.2062, 0.4776, 0.2178, 0.4683, 0.2005, 0.4776, 0.2178, 0.4639, 0.2192, 0.4629, 0.2021, 0.9285, 0.5061, 0.9285, 0.5119, 0.9245, 0.5111, 0.9236, 0.5071, 0.9285, 0.5061, 0.9236, 0.5071, 0.9246, 0.5034, 0.9286, 0.501, 0.09798, 0.8949, 0.09835, 0.8837, 0.1034, 0.8837, 0.103, 0.8949, 0.09798, 0.8949, 0.103, 0.8949, 0.1029, 0.9079, 0.09782, 0.9078, 0.7092, 0.8255, 0.7215, 0.8243, 0.7243, 0.8384, 0.7056, 0.8479, 0.7092, 0.8255, 0.7056, 0.8479, 0.6903, 0.833, 0.6977, 0.8206, 0.5029, 0.1183, 0.5376, 0.1337, 0.4856, 0.1756, 0.4776, 0.1639, 0.5029, 0.1183, 0.4776, 0.1639, 0.4639, 0.1625, 0.4726, 0.0945, 0.5029, 0.1183, 0.4726, 0.0945, 0.4934, 0.05211, 0.532, 0.06569, 0.5029, 0.1183, 0.532, 0.06569, 0.5625, 0.09375, 0.5376, 0.1337, 0.195, 0.8941, 0.1955, 0.8852, 0.2005, 0.8851, 0.2001, 0.8941, 0.195, 0.8941, 0.2001, 0.8941, 0.1999, 0.9064, 0.1948, 0.9064, 0.8624, 0.9831, 0.8509, 0.9881, 0.8436, 0.9758, 0.859, 0.9609, 0.8624, 0.9831, 0.859, 0.9609, 0.8777, 0.9705, 0.8748, 0.9844, 0.8481, 0.8868, 0.8965, 0.8842, 0.8777, 0.9705, 0.859, 0.9609, 0.8481, 0.8868, 0.859, 0.9609, 0.8436, 0.9758, 0.801, 0.8991, 0.8481, 0.8868, 0.801, 0.8991, 0.7978, 0.852, 0.8384, 0.8206, 0.8481, 0.8868, 0.8384, 0.8206, 0.8861, 0.8383, 0.8965, 0.8842, 0.195, 0.919, 0.1948, 0.9064, 0.1999, 0.9064, 0.2001, 0.919, 0.195, 0.919, 0.2001, 0.919, 0.2005, 0.9288, 0.1955, 0.9287, 0.195, 0.919, 0.1955, 0.9287, 0.189, 0.942, 0.1889, 0.9174, 0.195, 0.919, 0.1889, 0.9174, 0.1878, 0.9037, 0.1948, 0.9064, 0.3227, 0.9306, 0.3227, 0.9515, 0.3161, 0.9456, 0.3166, 0.9343, 0.1828, 0.9159, 0.1889, 0.9174, 0.189, 0.942, 0.1824, 0.9436, 0.1828, 0.9159, 0.1824, 0.9436, 0.1767, 0.9322, 0.1767, 0.9143, 0.4538, 0.1753, 0.4556, 0.1782, 0.4385, 0.1778, 0.4268, 0.1669, 0.1438, 0.9178, 0.1437, 0.9053, 0.1487, 0.9053, 0.1489, 0.9179, 0.1438, 0.9178, 0.1489, 0.9179, 0.1493, 0.9274, 0.1442, 0.9273, 0.1438, 0.9178, 0.1442, 0.9273, 0.1377, 0.9408, 0.1377, 0.9162, 0.1438, 0.9178, 0.1377, 0.9162, 0.1368, 0.9029, 0.1437, 0.9053, 0.5961, 0.9122, 0.5961, 0.9376, 0.5896, 0.9321, 0.5899, 0.9157, 0.1316, 0.9146, 0.1377, 0.9162, 0.1377, 0.9408, 0.1312, 0.9425, 0.1316, 0.9146, 0.1312, 0.9425, 0.1254, 0.9308, 0.1255, 0.9129, 0.4797, 0.191, 0.4767, 0.1909, 0.4856, 0.1756, 0.5002, 0.1709, 0.1438, 0.893, 0.1442, 0.8838, 0.1493, 0.8837, 0.1489, 0.8929, 0.1438, 0.893, 0.1489, 0.8929, 0.1487, 0.9053, 0.1437, 0.9053, 0.5277, 0.8843, 0.5162, 0.8892, 0.5089, 0.8763, 0.5242, 0.8615, 0.5277, 0.8843, 0.5242, 0.8615, 0.543, 0.8709, 0.54, 0.8854, 0.7537, 0.9117, 0.7431, 0.9248, 0.7243, 0.8384, 0.7295, 0.8409, 0.4624, 0.3103, 0.4602, 0.2352, 0.4639, 0.2192, 0.4726, 0.2873, 0.4624, 0.3103, 0.4726, 0.2873, 0.4934, 0.3298, 0.485, 0.3705, 0.7537, 0.9117, 0.7537, 0.9764, 0.7326, 0.9709, 0.7431, 0.9248, 0.09797, 0.9191, 0.09782, 0.9078, 0.1029, 0.9079, 0.103, 0.9192, 0.09797, 0.9191, 0.103, 0.9192, 0.1034, 0.9263, 0.09835, 0.9261, 0.09797, 0.9191, 0.09835, 0.9261, 0.09186, 0.9405, 0.09184, 0.9167, 0.09797, 0.9191, 0.09184, 0.9167, 0.09096, 0.909, 0.09782, 0.9078, 0.3514, 0.9306, 0.3514, 0.9511, 0.3448, 0.9452, 0.3453, 0.9344, 0.0857, 0.9143, 0.09184, 0.9167, 0.09186, 0.9405, 0.08535, 0.9436, 0.0857, 0.9143, 0.08535, 0.9436, 0.07955, 0.9294, 0.07957, 0.9119, 0.4538, 0.2066, 0.4556, 0.2036, 0.4639, 0.2192, 0.4602, 0.2352, 0.6849, 0.9871, 0.6223, 0.9557, 0.6444, 0.957, 0.685, 0.9885, 0.6849, 0.9871, 0.685, 0.9885, 0.7326, 0.9709, 0.7537, 0.9764, 0.5528, 0.3544, 0.485, 0.3705, 0.4934, 0.3298, 0.532, 0.3162, 0.5528, 0.3544, 0.532, 0.3162, 0.5625, 0.2883, 0.6002, 0.3013, 0.8384, 0.8221, 0.9073, 0.8329, 0.8861, 0.8383, 0.8384, 0.8206, 0.8384, 0.8221, 0.8384, 0.8206, 0.7978, 0.852, 0.7757, 0.8534, 0.2815, 0.1908, 0.302, 0.1215, 0.3318, 0.1492, 0.3239, 0.1908, 0.2815, 0.1908, 0.3239, 0.1908, 0.3318, 0.2324, 0.302, 0.2602, 0.5037, 0.7219, 0.5726, 0.7325, 0.5514, 0.7383, 0.5037, 0.7209, 0.5037, 0.7219, 0.5037, 0.7209, 0.463, 0.7524, 0.441, 0.7535, 0.5528, 0.02776, 0.6002, 0.08094, 0.5625, 0.09375, 0.532, 0.06569, 0.5528, 0.02776, 0.532, 0.06569, 0.4934, 0.05211, 0.485, 0.01149, 0.7941, 0.9152, 0.801, 0.8991, 0.8436, 0.9758, 0.8374, 0.9753, 0.3633, 0.1313, 0.4268, 0.1669, 0.4385, 0.1778, 0.3775, 0.1517, 0.3633, 0.1313, 0.3775, 0.1517, 0.3318, 0.1492, 0.302, 0.1215, 0.7941, 0.9152, 0.7757, 0.8534, 0.7978, 0.852, 0.801, 0.8991, 0.4594, 0.8151, 0.4663, 0.7996, 0.5089, 0.8763, 0.5027, 0.8751, 0.5615, 0.1314, 0.5002, 0.1709, 0.4856, 0.1756, 0.5376, 0.1337, 0.5615, 0.1314, 0.5376, 0.1337, 0.5625, 0.09375, 0.6002, 0.08094, 0.4594, 0.8151, 0.441, 0.7535, 0.463, 0.7524, 0.4663, 0.7996, 0.3822, 0.1908, 0.3775, 0.1517, 0.4385, 0.1778, 0.4329, 0.1908, 0.3822, 0.1908, 0.4329, 0.1908, 0.4385, 0.2039, 0.3775, 0.2299, 0.3822, 0.1908, 0.3775, 0.2299, 0.3318, 0.2324, 0.3239, 0.1908, 0.3822, 0.1908, 0.3239, 0.1908, 0.3318, 0.1492, 0.3775, 0.1517, 0.3633, 0.2506, 0.3775, 0.2299, 0.4385, 0.2039, 0.4268, 0.215, 0.9073, 0.8975, 0.883, 0.9682, 0.8777, 0.9705, 0.8965, 0.8842, 0.9073, 0.8975, 0.8965, 0.8842, 0.8861, 0.8383, 0.9073, 0.8329, 0.3633, 0.2506, 0.302, 0.2602, 0.3318, 0.2324, 0.3775, 0.2299, 0.6947, 0.9222, 0.6476, 0.9099, 0.6903, 0.833, 0.7056, 0.8479, 0.6947, 0.9222, 0.7056, 0.8479, 0.7243, 0.8384, 0.7431, 0.9248, 0.6947, 0.9222, 0.7431, 0.9248, 0.7326, 0.9709, 0.685, 0.9885, 0.6947, 0.9222, 0.685, 0.9885, 0.6444, 0.957, 0.6476, 0.9099, 0.5615, 0.2507, 0.5376, 0.2482, 0.4856, 0.2062, 0.5002, 0.2112, 0.6407, 0.8939, 0.6839, 0.8338, 0.6903, 0.833, 0.6476, 0.9099, 0.6407, 0.8939, 0.6476, 0.9099, 0.6444, 0.957, 0.6223, 0.9557, 0.5615, 0.2507, 0.6002, 0.3013, 0.5625, 0.2883, 0.5376, 0.2482, 0.5029, 0.2635, 0.4726, 0.2873, 0.4639, 0.2192, 0.4776, 0.2178, 0.5029, 0.2635, 0.4776, 0.2178, 0.4856, 0.2062, 0.5376, 0.2482, 0.5029, 0.2635, 0.5376, 0.2482, 0.5625, 0.2883, 0.532, 0.3162, 0.5029, 0.2635, 0.532, 0.3162, 0.4934, 0.3298, 0.4726, 0.2873, 0.5134, 0.7873, 0.5618, 0.7843, 0.543, 0.8709, 0.5242, 0.8615, 0.5134, 0.7873, 0.5242, 0.8615, 0.5089, 0.8763, 0.4663, 0.7996, 0.5134, 0.7873, 0.4663, 0.7996, 0.463, 0.7524, 0.5037, 0.7209, 0.5134, 0.7873, 0.5037, 0.7209, 0.5514, 0.7383, 0.5618, 0.7843, 0.4624, 0.07169, 0.4726, 0.0945, 0.4639, 0.1625, 0.4602, 0.1468, 0.5726, 0.7971, 0.5483, 0.8678, 0.543, 0.8709, 0.5618, 0.7843, 0.5726, 0.7971, 0.5618, 0.7843, 0.5514, 0.7383, 0.5726, 0.7325, 0.4624, 0.07169, 0.485, 0.01149, 0.4934, 0.05211, 0.4726, 0.0945, 0.6342, 0.3078, 0.6464, 0.3005, 0.6524, 0.3228, 0.6345, 0.3077, 0.6342, 0.3078, 0.6345, 0.3077, 0.6383, 0.3314, 0.6223, 0.315, 0.9131, 0.3529, 0.9106, 0.3401, 0.9179, 0.3267, 0.9183, 0.3529, 0.9131, 0.3529, 0.9183, 0.3529, 0.9192, 0.3732, 0.9113, 0.3658, 0.634, 0.2178, 0.6223, 0.2106, 0.6403, 0.1915, 0.6343, 0.2177, 0.634, 0.2178, 0.6343, 0.2177, 0.6536, 0.1996, 0.646, 0.2249, 0.2475, 0.9548, 0.245, 0.9423, 0.2523, 0.9286, 0.2527, 0.9548, 0.2475, 0.9548, 0.2527, 0.9548, 0.2535, 0.9746, 0.2456, 0.9672, 0.0812, 0.1824, 0.06904, 0.1751, 0.08464, 0.1585, 0.08941, 0.1671, 0.0812, 0.1824, 0.08941, 0.1671, 0.09884, 0.167, 0.09319, 0.1895, 0.0812, 0.1824, 0.09319, 0.1895, 0.09849, 0.2011, 0.07916, 0.1864, 0.0812, 0.1824, 0.07916, 0.1864, 0.05721, 0.1764, 0.06904, 0.1751, 0.08136, 0.2723, 0.09311, 0.2651, 0.1005, 0.2903, 0.09115, 0.2895, 0.08136, 0.2723, 0.09115, 0.2895, 0.0873, 0.2984, 0.06945, 0.2795, 0.08136, 0.2723, 0.06945, 0.2795, 0.05742, 0.2786, 0.07931, 0.2685, 0.08136, 0.2723, 0.07931, 0.2685, 0.09856, 0.2537, 0.09311, 0.2651, 0.1898, 0.5977, 0.1959, 0.5991, 0.1919, 0.6256, 0.1885, 0.6248, 0.1898, 0.5977, 0.1885, 0.6248, 0.1849, 0.6252, 0.1831, 0.5984, 0.1898, 0.5977, 0.1831, 0.5984, 0.1767, 0.5889, 0.1907, 0.5886, 0.1898, 0.5977, 0.1907, 0.5886, 0.2019, 0.59, 0.1959, 0.5991, 0.2385, 0.9381, 0.245, 0.9423, 0.241, 0.9599, 0.2374, 0.9575, 0.2385, 0.9381, 0.2374, 0.9575, 0.234, 0.9599, 0.2322, 0.9423, 0.2385, 0.9381, 0.2322, 0.9423, 0.2271, 0.9296, 0.2385, 0.9245, 0.2385, 0.9381, 0.2385, 0.9245, 0.2523, 0.9286, 0.245, 0.9423, 0.591, 0.3939, 0.5972, 0.3941, 0.5931, 0.4163, 0.5897, 0.4162, 0.591, 0.3939, 0.5897, 0.4162, 0.5861, 0.416, 0.5844, 0.3935, 0.905, 0.3701, 0.9113, 0.3658, 0.9192, 0.3732, 0.9056, 0.3775, 0.905, 0.3701, 0.9056, 0.3775, 0.894, 0.3716, 0.8985, 0.3658, 0.904, 0.3358, 0.9106, 0.3401, 0.9068, 0.3558, 0.9032, 0.3533, 0.06478, 0.1725, 0.08214, 0.157, 0.08464, 0.1585, 0.06904, 0.1751, 0.904, 0.3358, 0.8978, 0.3401, 0.8927, 0.3276, 0.904, 0.3224, 0.904, 0.3358, 0.904, 0.3224, 0.9179, 0.3267, 0.9106, 0.3401, 0.8991, 0.4182, 0.9012, 0.4167, 0.8988, 0.4383, 0.8964, 0.4391, 0.8991, 0.4182, 0.8964, 0.4391, 0.8942, 0.4402, 0.8965, 0.4186, 0.8991, 0.4182, 0.8965, 0.4186, 0.8996, 0.4005, 0.9023, 0.4007, 0.2296, 0.4685, 0.2448, 0.4554, 0.2461, 0.4566, 0.2303, 0.4697, 0.6849, 0.129, 0.6896, 0.1321, 0.6536, 0.1996, 0.6343, 0.2177, 0.6849, 0.129, 0.6343, 0.2177, 0.6403, 0.1915, 0.6803, 0.126, 0.6849, 0.129, 0.6803, 0.126, 0.7221, 0.05643, 0.726, 0.05959, 0.6849, 0.129, 0.726, 0.05959, 0.7299, 0.06273, 0.6896, 0.1321, 0.186, 0.7013, 0.1834, 0.7015, 0.1849, 0.6252, 0.1885, 0.6248, 0.186, 0.7013, 0.1885, 0.6248, 0.1919, 0.6256, 0.1884, 0.7018, 0.186, 0.7013, 0.1884, 0.7018, 0.1873, 0.7824, 0.1849, 0.7821, 0.186, 0.7013, 0.1849, 0.7821, 0.1823, 0.7821, 0.1834, 0.7015, 0.1382, 0.3565, 0.1367, 0.3575, 0.1005, 0.2903, 0.1026, 0.2888, 0.6913, 0.1331, 0.656, 0.2009, 0.6536, 0.1996, 0.6896, 0.1321, 0.6913, 0.1331, 0.6896, 0.1321, 0.7299, 0.06273, 0.7314, 0.06375, 0.1382, 0.3565, 0.1786, 0.4256, 0.1774, 0.4267, 0.1367, 0.3575, 0.226, 0.02024, 0.2236, 0.02389, 0.2023, 0.0186, 0.202, 0.01509, 0.226, 0.02024, 0.202, 0.01509, 0.2018, 0.01149, 0.2284, 0.01648, 0.226, 0.02024, 0.2284, 0.01648, 0.2503, 0.03763, 0.246, 0.04126, 0.226, 0.02024, 0.246, 0.04126, 0.2416, 0.04477, 0.2236, 0.02389, 0.1239, 0.1044, 0.1293, 0.1076, 0.09884, 0.167, 0.08941, 0.1671, 0.1239, 0.1044, 0.08941, 0.1671, 0.08464, 0.1585, 0.1185, 0.1011, 0.1239, 0.1044, 0.1185, 0.1011, 0.1554, 0.04067, 0.1602, 0.04399, 0.1239, 0.1044, 0.1602, 0.04399, 0.165, 0.04726, 0.1293, 0.1076, 0.6778, 0.3854, 0.6724, 0.3886, 0.6383, 0.3314, 0.6345, 0.3077, 0.6778, 0.3854, 0.6345, 0.3077, 0.6524, 0.3228, 0.6832, 0.3821, 0.6778, 0.3854, 0.6832, 0.3821, 0.7191, 0.4423, 0.7143, 0.4456, 0.6778, 0.3854, 0.7143, 0.4456, 0.7096, 0.4489, 0.6724, 0.3886, 0.1165, 0.09994, 0.1185, 0.1011, 0.08464, 0.1585, 0.08214, 0.157, 0.6707, 0.3897, 0.6361, 0.3327, 0.6383, 0.3314, 0.6724, 0.3886, 0.6707, 0.3897, 0.6724, 0.3886, 0.7096, 0.4489, 0.7081, 0.45, 0.1165, 0.09994, 0.1537, 0.03951, 0.1554, 0.04067, 0.1185, 0.1011, 0.8078, 0.4042, 0.8079, 0.3484, 0.8127, 0.3502, 0.8127, 0.407, 0.8078, 0.4042, 0.8127, 0.407, 0.8054, 0.4518, 0.801, 0.4483, 0.8078, 0.4042, 0.801, 0.4483, 0.7966, 0.4447, 0.8028, 0.4013, 0.8078, 0.4042, 0.8028, 0.4013, 0.8031, 0.3466, 0.8079, 0.3484, 0.2529, 0.08535, 0.2578, 0.08244, 0.2581, 0.1391, 0.2533, 0.141, 0.2529, 0.08535, 0.2533, 0.141, 0.2485, 0.1428, 0.248, 0.08814, 0.2529, 0.08535, 0.248, 0.08814, 0.2416, 0.04477, 0.246, 0.04126, 0.2529, 0.08535, 0.246, 0.04126, 0.2503, 0.03763, 0.2578, 0.08244, 0.232, 0.4736, 0.2337, 0.4775, 0.2106, 0.4735, 0.2111, 0.4698, 0.232, 0.4736, 0.2111, 0.4698, 0.2116, 0.4662, 0.2303, 0.4697, 0.232, 0.4736, 0.2303, 0.4697, 0.2461, 0.4566, 0.2497, 0.4605, 0.232, 0.4736, 0.2497, 0.4605, 0.2532, 0.4644, 0.2337, 0.4775, 0.2363, 0.8313, 0.2387, 0.8319, 0.2469, 0.8516, 0.2446, 0.8504, 0.2363, 0.8313, 0.2446, 0.8504, 0.242, 0.851, 0.2338, 0.8314, 0.2363, 0.8313, 0.2338, 0.8314, 0.2276, 0.8028, 0.2301, 0.8033, 0.2363, 0.8313, 0.2301, 0.8033, 0.2325, 0.8034, 0.2387, 0.8319, 0.7809, 0.4694, 0.7833, 0.473, 0.7564, 0.478, 0.7566, 0.4745, 0.7809, 0.4694, 0.7566, 0.4745, 0.7569, 0.4709, 0.7785, 0.4656, 0.7809, 0.4694, 0.7785, 0.4656, 0.7966, 0.4447, 0.801, 0.4483, 0.7809, 0.4694, 0.801, 0.4483, 0.8054, 0.4518, 0.7833, 0.473, 0.2026, 0.8621, 0.2001, 0.8607, 0.1915, 0.841, 0.1941, 0.8419, 0.2026, 0.8621, 0.1941, 0.8419, 0.1965, 0.8412, 0.2051, 0.8608, 0.9864, 0.4005, 0.984, 0.3996, 0.9749, 0.378, 0.9772, 0.3786, 0.9864, 0.4005, 0.9772, 0.3786, 0.9798, 0.3782, 0.989, 0.3998, 0.5976, 0.7464, 0.6001, 0.7463, 0.5996, 0.776, 0.5974, 0.777, 0.5976, 0.7464, 0.5974, 0.777, 0.5949, 0.7778, 0.5954, 0.7481, 0.5976, 0.7464, 0.5954, 0.7481, 0.5949, 0.7232, 0.5969, 0.7209, 0.5976, 0.7464, 0.5969, 0.7209, 0.5996, 0.7215, 0.6001, 0.7463, 0.7847, 0.01538, 0.783, 0.01933, 0.7642, 0.02294, 0.7636, 0.01932, 0.7847, 0.01538, 0.7636, 0.01932, 0.7631, 0.01571, 0.7865, 0.01149, 0.7847, 0.01538, 0.7865, 0.01149, 0.8062, 0.02447, 0.8026, 0.02835, 0.7847, 0.01538, 0.8026, 0.02835, 0.7991, 0.03229, 0.783, 0.01933, 0.2296, 0.7674, 0.2271, 0.7666, 0.2296, 0.7266, 0.2321, 0.7276, 0.2296, 0.7674, 0.2321, 0.7276, 0.2346, 0.7271, 0.2321, 0.7672, 0.2296, 0.7674, 0.2321, 0.7672, 0.2325, 0.8034, 0.2301, 0.8033, 0.2296, 0.7674, 0.2301, 0.8033, 0.2276, 0.8028, 0.2271, 0.7666, 0.9821, 0.04603, 0.9847, 0.04759, 0.9835, 0.09611, 0.9809, 0.09482, 0.9821, 0.04603, 0.9809, 0.09482, 0.9786, 0.0963, 0.9797, 0.04787, 0.2595, 0.08134, 0.2578, 0.08244, 0.2503, 0.03763, 0.2518, 0.03627, 0.9821, 0.04603, 0.9863, 0.01149, 0.989, 0.01313, 0.9847, 0.04759, 0.9749, 0.3387, 0.9776, 0.3387, 0.9798, 0.3782, 0.9772, 0.3786, 0.9749, 0.3387, 0.9772, 0.3786, 0.9749, 0.378, 0.9726, 0.3385, 0.9749, 0.3387, 0.9726, 0.3385, 0.9738, 0.29, 0.9761, 0.29, 0.9749, 0.3387, 0.9761, 0.29, 0.9788, 0.2902, 0.9776, 0.3387, 0.9773, 0.2412, 0.98, 0.2417, 0.9788, 0.2902, 0.9761, 0.29, 0.9773, 0.2412, 0.9761, 0.29, 0.9738, 0.29, 0.975, 0.2416, 0.9773, 0.2412, 0.975, 0.2416, 0.9762, 0.1932, 0.9785, 0.1924, 0.9773, 0.2412, 0.9785, 0.1924, 0.9812, 0.1931, 0.98, 0.2417, 0.9797, 0.1436, 0.9823, 0.1446, 0.9812, 0.1931, 0.9785, 0.1924, 0.9797, 0.1436, 0.9785, 0.1924, 0.9762, 0.1932, 0.9774, 0.1447, 0.9797, 0.1436, 0.9774, 0.1447, 0.9786, 0.0963, 0.9809, 0.09482, 0.9797, 0.1436, 0.9809, 0.09482, 0.9835, 0.09611, 0.9823, 0.1446, 0.2443, 0.5284, 0.242, 0.5264, 0.2461, 0.5005, 0.2485, 0.5024, 0.2443, 0.5284, 0.2485, 0.5024, 0.2511, 0.5008, 0.2469, 0.5267, 0.2443, 0.5284, 0.2469, 0.5267, 0.2444, 0.5668, 0.2419, 0.5682, 0.2443, 0.5284, 0.2419, 0.5682, 0.2395, 0.5665, 0.242, 0.5264, 0.2394, 0.608, 0.237, 0.6065, 0.2395, 0.5665, 0.2419, 0.5682, 0.2394, 0.608, 0.2419, 0.5682, 0.2444, 0.5668, 0.242, 0.6069, 0.2394, 0.608, 0.242, 0.6069, 0.2395, 0.647, 0.237, 0.6479, 0.2394, 0.608, 0.237, 0.6479, 0.2345, 0.6465, 0.237, 0.6065, 0.2345, 0.6877, 0.2321, 0.6866, 0.2345, 0.6465, 0.237, 0.6479, 0.2345, 0.6877, 0.237, 0.6479, 0.2395, 0.647, 0.237, 0.687, 0.2345, 0.6877, 0.237, 0.687, 0.2346, 0.7271, 0.2321, 0.7276, 0.2345, 0.6877, 0.2321, 0.7276, 0.2296, 0.7266, 0.2321, 0.6866, 0.2553, 0.4191, 0.2595, 0.4223, 0.2532, 0.4644, 0.2497, 0.4605, 0.2553, 0.4191, 0.2497, 0.4605, 0.2461, 0.4566, 0.251, 0.4159, 0.2553, 0.4191, 0.251, 0.4159, 0.2505, 0.3613, 0.2549, 0.3634, 0.2553, 0.4191, 0.2549, 0.3634, 0.2592, 0.3657, 0.2595, 0.4223, 0.2545, 0.3078, 0.2589, 0.309, 0.2592, 0.3657, 0.2549, 0.3634, 0.2545, 0.3078, 0.2549, 0.3634, 0.2505, 0.3613, 0.25, 0.3066, 0.2545, 0.3078, 0.25, 0.3066, 0.2495, 0.252, 0.2541, 0.2522, 0.2545, 0.3078, 0.2541, 0.2522, 0.2587, 0.2524, 0.2589, 0.309, 0.2537, 0.1966, 0.2584, 0.1957, 0.2587, 0.2524, 0.2541, 0.2522, 0.2537, 0.1966, 0.2541, 0.2522, 0.2495, 0.252, 0.249, 0.1974, 0.2537, 0.1966, 0.249, 0.1974, 0.2485, 0.1428, 0.2533, 0.141, 0.2537, 0.1966, 0.2533, 0.141, 0.2581, 0.1391, 0.2584, 0.1957, 0.8085, 0.06982, 0.8026, 0.02835, 0.8062, 0.02447, 0.8127, 0.06661, 0.8085, 0.06982, 0.8127, 0.06661, 0.8127, 0.1233, 0.8084, 0.1255, 0.8085, 0.06982, 0.8084, 0.1255, 0.8041, 0.1278, 0.8043, 0.07308, 0.8085, 0.06982, 0.8043, 0.07308, 0.7991, 0.03229, 0.8026, 0.02835, 0.8082, 0.1813, 0.8084, 0.1255, 0.8127, 0.1233, 0.8127, 0.1801, 0.8082, 0.1813, 0.8127, 0.1801, 0.8127, 0.2368, 0.8081, 0.237, 0.8082, 0.1813, 0.8081, 0.237, 0.8036, 0.2372, 0.8038, 0.1825, 0.8082, 0.1813, 0.8038, 0.1825, 0.8041, 0.1278, 0.8084, 0.1255, 0.808, 0.2927, 0.8081, 0.237, 0.8127, 0.2368, 0.8127, 0.2935, 0.808, 0.2927, 0.8127, 0.2935, 0.8127, 0.3502, 0.8079, 0.3484, 0.808, 0.2927, 0.8079, 0.3484, 0.8031, 0.3466, 0.8033, 0.2919, 0.808, 0.2927, 0.8033, 0.2919, 0.8036, 0.2372, 0.8081, 0.237, 0.1879, 0.822, 0.1849, 0.7821, 0.1873, 0.7824, 0.1903, 0.8219, 0.1879, 0.822, 0.1903, 0.8219, 0.1965, 0.8412, 0.1941, 0.8419, 0.1879, 0.822, 0.1941, 0.8419, 0.1915, 0.841, 0.1853, 0.8217, 0.1879, 0.822, 0.1853, 0.8217, 0.1823, 0.7821, 0.1849, 0.7821, 0.1957, 0.4608, 0.1735, 0.4299, 0.1774, 0.4267, 0.1982, 0.4574, 0.1957, 0.4608, 0.1982, 0.4574, 0.2116, 0.4662, 0.2111, 0.4698, 0.1957, 0.4608, 0.2111, 0.4698, 0.2106, 0.4735, 0.1933, 0.4641, 0.1957, 0.4608, 0.1933, 0.4641, 0.1696, 0.433, 0.1735, 0.4299, 0.7516, 0.03299, 0.7314, 0.06375, 0.7299, 0.06273, 0.7506, 0.03188, 0.8948, 0.4542, 0.8927, 0.456, 0.8942, 0.4402, 0.8964, 0.4391, 0.8948, 0.4542, 0.8964, 0.4391, 0.8988, 0.4383, 0.8973, 0.454, 0.8948, 0.4542, 0.8973, 0.454, 0.9023, 0.4764, 0.8996, 0.4761, 0.7375, 0.471, 0.7143, 0.4456, 0.7191, 0.4423, 0.7404, 0.4675, 0.7375, 0.471, 0.7404, 0.4675, 0.7569, 0.4709, 0.7566, 0.4745, 0.7375, 0.471, 0.7566, 0.4745, 0.7564, 0.478, 0.7347, 0.4744, 0.7375, 0.471, 0.7347, 0.4744, 0.7096, 0.4489, 0.7143, 0.4456, 0.5892, 0.5869, 0.5855, 0.5541, 0.5879, 0.5543, 0.5917, 0.5875, 0.2511, 0.8594, 0.2484, 0.8606, 0.242, 0.851, 0.2446, 0.8504, 0.5892, 0.5869, 0.5972, 0.5985, 0.5947, 0.5994, 0.5867, 0.5873, 0.5892, 0.5869, 0.5867, 0.5873, 0.5829, 0.5541, 0.5855, 0.5541, 0.1832, 0.01862, 0.1602, 0.04399, 0.1554, 0.04067, 0.1803, 0.01518, 0.1832, 0.01862, 0.1803, 0.01518, 0.2018, 0.01149, 0.202, 0.01509, 0.1832, 0.01862, 0.202, 0.01509, 0.2023, 0.0186, 0.186, 0.02199, 0.1832, 0.01862, 0.186, 0.02199, 0.165, 0.04726, 0.1602, 0.04399, 0.7481, 0.02853, 0.726, 0.05959, 0.7221, 0.05643, 0.7457, 0.02518, 0.7481, 0.02853, 0.7457, 0.02518, 0.7631, 0.01571, 0.7636, 0.01932, 0.7481, 0.02853, 0.7636, 0.01932, 0.7642, 0.02294, 0.7506, 0.03188, 0.7481, 0.02853, 0.7506, 0.03188, 0.7299, 0.06273, 0.726, 0.05959, 0.5974, 0.8014, 0.6001, 0.8276, 0.5971, 0.827, 0.5946, 0.8014, 0.5974, 0.8014, 0.5946, 0.8014, 0.5949, 0.7778, 0.5974, 0.777, 0.5974, 0.8014, 0.5974, 0.777, 0.5996, 0.776, 0.5993, 0.7996, 0.1793, 0.01395, 0.1803, 0.01518, 0.1554, 0.04067, 0.1537, 0.03951, 0.05656, 0.2275, 0.05198, 0.2359, 0.04438, 0.2349, 0.04737, 0.2276, 0.05656, 0.2275, 0.04737, 0.2276, 0.04436, 0.2202, 0.05195, 0.2193, 0.05656, 0.2275, 0.05195, 0.2193, 0.05653, 0.2129, 0.06114, 0.2192, 0.05656, 0.2275, 0.06114, 0.2192, 0.06873, 0.2202, 0.06575, 0.2275, 0.05656, 0.2275, 0.06575, 0.2275, 0.06876, 0.2348, 0.06117, 0.2358, 0.05656, 0.2275, 0.06117, 0.2358, 0.05658, 0.2422, 0.05198, 0.2359, 0.8634, 0.472, 0.8622, 0.4686, 0.8641, 0.4686, 0.864, 0.4719, 0.8634, 0.472, 0.864, 0.4719, 0.8641, 0.4759, 0.8634, 0.4759, 0.8634, 0.472, 0.8634, 0.4759, 0.8629, 0.476, 0.8629, 0.472, 0.03363, 0.9093, 0.03429, 0.9093, 0.03507, 0.912, 0.03311, 0.9119, 0.4005, 0.9306, 0.4, 0.9354, 0.3986, 0.9354, 0.3991, 0.9306])
me_cube.materials.append(mat_material)
me_cube.use_remesh_preserve_volume = False
me_cube.use_remesh_preserve_attributes = False
me_cube.use_mirror_vertex_groups = False
me_cube.use_paint_bone_selection = False
me_cube.use_paint_mask = True
me_cube.update()

# ---- objects
ob_cube = bpy.data.objects.new('Cube', me_cube)
ob_lamp = bpy.data.objects.new('Lamp', light_lamp)
ob_camera = bpy.data.objects.new('Camera', cam_camera)

# ---- transforms, parenting, visibility, modifiers, constraints
ob_cube.location = (0.0, 0.0, 0.0)
ob_cube.lock_rotations_4d = False
ob_cube.empty_display_type = 'ARROWS'
ob_cube.lineart.crease_threshold = 0.0
_m = ob_cube.modifiers.new('Mirror', 'MIRROR')
_m.use_axis = (True, True, False)
_m.use_clip = True
ob_lamp.location = (4.076, 1.005, 5.904)
ob_lamp.rotation_euler = (0.6503, 0.05522, 1.866)
ob_lamp.lock_rotations_4d = False
ob_lamp.empty_display_type = 'ARROWS'
ob_lamp.color = (0.0, 0.0, 0.0, 0.0)
ob_lamp.lineart.crease_threshold = 0.0
ob_camera.location = (7.481, -6.508, 5.344)
ob_camera.rotation_euler = (1.109, 0.0, 0.8149)
ob_camera.lock_rotations_4d = False
ob_camera.empty_display_type = 'ARROWS'
ob_camera.color = (0.0, 0.0, 0.0, 0.0)
ob_camera.display_type = 'WIRE'
ob_camera.lineart.crease_threshold = 0.0

# ---- collection membership
col_collection_1.objects.link(ob_cube)
col_collection_1.objects.link(ob_lamp)
col_collection_1.objects.link(ob_camera)

# ---- scene / render settings (as saved in the file)
scene.camera = ob_camera
scene.frame_start = 1; scene.frame_end = 250; scene.frame_set(1)
scene.render.engine = 'CYCLES'
scene.render.resolution_percentage = 50
scene.render.dither_intensity = 0.0
scene.cycles.use_denoising = False
scene.cycles.samples = 128
scene.cycles.sampling_pattern = 'TABULATED_SOBOL'
scene.cycles.use_adaptive_sampling = False
scene.cycles.use_light_tree = False
scene.cycles.blur_glossy = 0.0
scene.cycles.sample_clamp_indirect = 0.0
scene.view_settings.view_transform = 'Standard'
bpy.context.view_layer.update()
